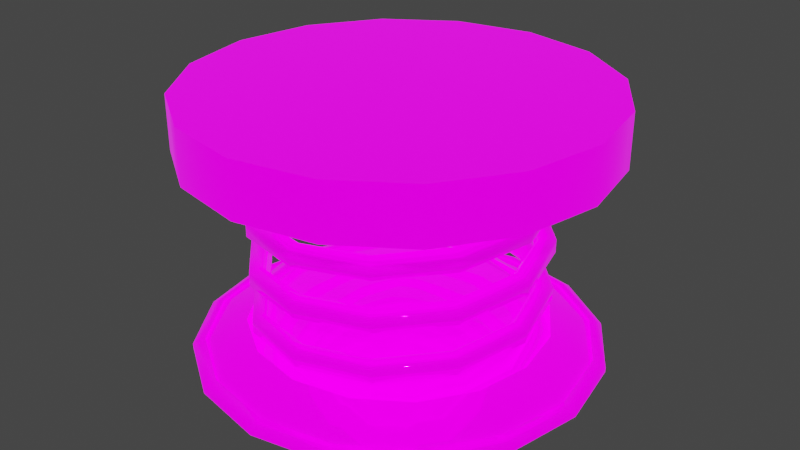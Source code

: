 # Source: Muelle.blend  (saved by Blender 2.90.8; exported with 4.5.12 LTS)
import bpy
from mathutils import Matrix  # noqa: F401  (used for matrix-valued properties, if any)

bpy.ops.wm.read_factory_settings(use_empty=True)
scene = bpy.context.scene
scene.name = 'Scene'

# ---- collections
col_muellerojo = bpy.data.collections.new('muelleRojo'); scene.collection.children.link(col_muellerojo)

# ---- images (referenced by path relative to the original .blend; pixels are not part of the script)
import os
ASSET_DIR = os.environ.get("B2B_ASSET_DIR", "")  # directory of the original .blend (textures are referenced by path, not embedded)
HERE = os.path.dirname(os.path.abspath(__file__))  # packed textures are extracted next to this script under _unpacked/

def load_image(name, relpath, width, height, colorspace="sRGB"):
    """Load a texture the original file referenced (path relative to the .blend, or extracted next to this script)."""
    p = next((c for c in (os.path.join(HERE, relpath), os.path.join(ASSET_DIR, relpath)) if relpath and os.path.exists(c)), "")
    if p:
        img = bpy.data.images.load(p, check_existing=True)
        img.name = name
    else:  # same state as the original file: an image datablock whose file is absent (Cycles renders it pink)
        img = bpy.data.images.new(name, width, height)
        img.source = "FILE"
        img.filepath = "//" + (relpath or name)
    img.colorspace_settings.name = colorspace
    return img
img_muellerojo_png = load_image('muelleRojo.png', 'Texturas/muelleRojo.png', 1024, 1024, 'sRGB')
img_muelle_metal_png = load_image('muelle-metal.png', 'Texturas/muelle-metal.png', 1024, 1024, 'sRGB')
img_muellerojo_emision_png = load_image('muelleRojo-emision.png', 'Texturas/muelleRojo-emision.png', 1024, 1024, 'sRGB')

# ---- materials (node trees are filled in below, after node groups)
mat_muellerojo = bpy.data.materials.new('muelleRojo')
mat_muellerojo.use_transparent_shadow = False

# ---- material node trees
mat_muellerojo.use_nodes = True; mat_muellerojo.node_tree.nodes.clear()
_N = mat_muellerojo.node_tree.nodes; _L = mat_muellerojo.node_tree.links
n0 = _N.new('ShaderNodeOutputMaterial'); n0.name = 'Material'; n0.location = (300, 300)
n1 = _N.new('ShaderNodeBsdfPrincipled'); n1.name = 'BSDF Principista'; n1.location = (10, 300)
n1.distribution = 'GGX'
n1.subsurface_method = 'BURLEY'
n1.inputs[2].default_value = 0.0
n1.inputs[3].default_value = 1.45
n1.inputs[13].default_value = 0.2
n1.inputs[28].default_value = 1.0
n2 = _N.new('ShaderNodeTexImage'); n2.name = 'Imagen'; n2.location = (-480, 260)
n2.image = img_muellerojo_png
n3 = _N.new('ShaderNodeTexImage'); n3.name = 'Imagen.001'; n3.location = (-537, -31)
n3.image = img_muelle_metal_png
n4 = _N.new('ShaderNodeTexImage'); n4.name = 'Imagen.002'; n4.location = (-504, -344)
n4.image = img_muellerojo_emision_png
_L.new(n1.outputs[0], n0.inputs[0])
_L.new(n2.outputs[0], n1.inputs[0])
_L.new(n3.outputs[0], n1.inputs[1])
_L.new(n4.outputs[0], n1.inputs[27])
n0.is_active_output = True

# ---- world
world_world = bpy.data.worlds.new('World'); scene.world = world_world
world_world.use_nodes = True; world_world.node_tree.nodes.clear()
_N = world_world.node_tree.nodes; _L = world_world.node_tree.links
n0 = _N.new('ShaderNodeOutputWorld'); n0.name = 'World Output'; n0.location = (300, 300)
n1 = _N.new('ShaderNodeBackground'); n1.name = 'Background'; n1.location = (10, 300)
n1.inputs[0].default_value = (0.05088, 0.05088, 0.05088, 1.0)
_L.new(n1.outputs[0], n0.inputs[0])
n0.is_active_output = True
world_world.color = (0.05088, 0.05088, 0.05088)
world_world.use_sun_shadow = False
world_world.sun_shadow_jitter_overblur = 0.0

# ---- meshes
me_c_rculo_001 = bpy.data.meshes.new('Círculo.001')
me_c_rculo_001.from_pydata([(8.181e-09, 0.2692, 0.3094), (-0.103, 0.2487, 0.3094), (-0.1903, 0.1903, 0.3094), (-0.2487, 0.103, 0.3094), (-0.2692, -1.279e-08, 0.3094), (-0.2487, -0.103, 0.3094), (-0.1903, -0.1903, 0.3094), (-0.103, -0.2487, 0.3094), (-3.804e-08, -0.2692, 0.3094), (0.103, -0.2487, 0.3094), (0.1903, -0.1903, 0.3094), (0.2487, -0.103, 0.3094), (0.2692, -4.949e-09, 0.3094), (0.2487, 0.103, 0.3094), (0.1903, 0.1903, 0.3094), (0.103, 0.2487, 0.3094), (-0.1165, 0.2812, 0.389), (-1.066e-10, 0.3044, 0.389), (-0.2152, 0.2152, 0.389), (-0.2812, 0.1165, 0.389), (-0.3044, -1.333e-08, 0.389), (-0.2812, -0.1165, 0.389), (-0.2152, -0.2152, 0.389), (-0.1165, -0.2812, 0.389), (-4.606e-08, -0.3044, 0.389), (0.1165, -0.2812, 0.389), (0.2152, -0.2152, 0.389), (0.2812, -0.1165, 0.389), (0.3044, 3.606e-09, 0.389), (0.2812, 0.1165, 0.389), (0.2152, 0.2152, 0.389), (0.1165, 0.2812, 0.389), (-0.1165, 0.2812, 0.3094), (-1.066e-10, 0.3044, 0.3094), (-0.2152, 0.2152, 0.3094), (-0.2812, 0.1165, 0.3094), (-0.3044, -1.333e-08, 0.3094), (-0.2812, -0.1165, 0.3094), (-0.2152, -0.2152, 0.3094), (-0.1165, -0.2812, 0.3094), (-4.606e-08, -0.3044, 0.3094), (0.1165, -0.2812, 0.3094), (0.2152, -0.2152, 0.3094), (0.2812, -0.1165, 0.3094), (0.3044, 3.606e-09, 0.3094), (0.2812, 0.1165, 0.3094), (0.2152, 0.2152, 0.3094), (0.1165, 0.2812, 0.3094), (-0.103, 0.2487, 0.3254), (8.181e-09, 0.2692, 0.3254), (-0.1903, 0.1903, 0.3254), (-0.2487, 0.103, 0.3254), (-0.2692, -1.279e-08, 0.3254), (-0.2487, -0.103, 0.3254), (-0.1903, -0.1903, 0.3254), (-0.103, -0.2487, 0.3254), (-3.804e-08, -0.2692, 0.3254), (0.103, -0.2487, 0.3254), (0.1903, -0.1903, 0.3254), (0.2487, -0.103, 0.3254), (0.2692, -4.949e-09, 0.3254), (0.2487, 0.103, 0.3254), (0.1903, 0.1903, 0.3254), (0.103, 0.2487, 0.3254), (0.0, 0.3, 0.0), (-0.1148, 0.2772, 0.0), (-0.2121, 0.2121, 0.0), (-0.2772, 0.1148, 0.0), (-0.3, -1.311e-08, 0.0), (-0.2772, -0.1148, 0.0), (-0.2121, -0.2121, 0.0), (-0.1148, -0.2772, 0.0), (-4.53e-08, -0.3, 0.0), (0.1148, -0.2772, 0.0), (0.2121, -0.2121, 0.0), (0.2772, -0.1148, 0.0), (0.3, 3.577e-09, 0.0), (0.2772, 0.1148, 0.0), (0.2121, 0.2121, 0.0), (0.1148, 0.2772, 0.0), (-0.07118, -0.1719, 0.02128), (-0.08427, -0.2034, 0.009109), (-0.1315, -0.1315, 0.02128), (-0.1557, -0.1557, 0.009109), (-0.1719, -0.07118, 0.02128), (-0.2034, -0.08427, 0.009109), (-0.186, -8.208e-09, 0.02128), (-0.2202, -9.65e-09, 0.009109), (-0.1719, 0.07118, 0.02128), (-0.2034, 0.08427, 0.009109), (-1.572e-08, 1.164e-10, 0.09088), (-0.1315, 0.1315, 0.02128), (-0.1557, 0.1557, 0.009109), (-0.07118, 0.1719, 0.02128), (-0.08427, 0.2034, 0.009109), (-9.732e-09, 0.2202, 0.009109), (-1.223e-08, 0.186, 0.02128), (-1.411e-08, 0.186, 0.05537), (-1.16e-08, 0.2202, 0.04319), (-0.08427, 0.2034, 0.04319), (-0.07118, 0.1719, 0.05537), (-0.1557, 0.1557, 0.04319), (-0.1315, 0.1315, 0.05537), (-0.2034, 0.08427, 0.04319), (-0.1719, 0.07118, 0.05537), (-0.2202, -1.027e-08, 0.04319), (-0.186, -8.832e-09, 0.05537), (-0.2034, -0.08427, 0.04319), (-0.1719, -0.07118, 0.05537), (-0.1557, -0.1557, 0.04319), (-0.1315, -0.1315, 0.05537), (-0.08427, -0.2034, 0.04319), (-0.07118, -0.1719, 0.05537), (-4.485e-08, -0.2202, 0.04319), (-4.219e-08, -0.186, 0.05537), (0.08427, -0.2034, 0.04319), (0.07118, -0.1719, 0.05537), (0.1557, -0.1557, 0.04319), (0.1315, -0.1315, 0.05537), (0.2034, -0.08427, 0.04319), (0.1719, -0.07118, 0.05537), (0.2202, 1.977e-09, 0.04319), (0.186, 1.517e-09, 0.05537), (0.2034, 0.08427, 0.04319), (0.1719, 0.07118, 0.05537), (0.1557, 0.1557, 0.04319), (0.1315, 0.1315, 0.05537), (0.08427, 0.2034, 0.04319), (0.07118, 0.1719, 0.05537), (-4.298e-08, -0.2202, 0.009109), (-4.032e-08, -0.186, 0.02128), (0.08427, -0.2034, 0.009109), (0.07118, -0.1719, 0.02128), (0.1557, -0.1557, 0.009109), (0.1315, -0.1315, 0.02128), (0.2034, -0.08427, 0.009109), (0.1719, -0.07118, 0.02128), (0.2202, 2.601e-09, 0.009109), (0.186, 2.141e-09, 0.02128), (0.2034, 0.08427, 0.009109), (0.1719, 0.07118, 0.02128), (0.1557, 0.1557, 0.009109), (0.1315, 0.1315, 0.02128), (0.08427, 0.2034, 0.009109), (0.07118, 0.1719, 0.02128), (-4.476e-08, -0.1865, -0.003331), (-4.262e-08, -0.198, 0.01245), (-4.048e-08, -0.2165, 0.006424), (-4.163e-08, -0.2165, -0.01309), (-4.377e-08, -0.198, -0.01911), (0.09325, -0.1615, 0.002919), (0.09899, -0.1715, 0.0187), (0.1083, -0.1875, 0.01267), (0.1083, -0.1875, -0.006836), (0.09899, -0.1715, -0.01286), (0.1615, -0.09325, 0.009169), (0.1715, -0.09899, 0.02495), (0.1875, -0.1083, 0.01892), (0.1875, -0.1083, -0.0005861), (0.1715, -0.09899, -0.006615), (0.1865, -3.661e-08, 0.01542), (0.198, -3.397e-08, 0.0312), (0.2165, -3.102e-08, 0.02517), (0.2165, -3.217e-08, 0.005664), (0.198, -3.512e-08, -0.000365), (0.1615, 0.09325, 0.02167), (0.1715, 0.09899, 0.03745), (0.1875, 0.1083, 0.03142), (0.1875, 0.1083, 0.01191), (0.1715, 0.09899, 0.005885), (0.09325, 0.1615, 0.02792), (0.09899, 0.1715, 0.0437), (0.1083, 0.1875, 0.03767), (0.1083, 0.1875, 0.01816), (0.09899, 0.1715, 0.01214), (2.845e-08, 0.1865, 0.03417), (2.531e-08, 0.198, 0.04995), (2.155e-08, 0.2165, 0.04392), (2.27e-08, 0.2165, 0.02441), (2.647e-08, 0.198, 0.01839), (-0.09325, 0.1615, 0.04042), (-0.09899, 0.1715, 0.0562), (-0.1083, 0.1875, 0.05017), (-0.1083, 0.1875, 0.03066), (-0.09899, 0.1715, 0.02464), (-0.1615, 0.09325, 0.04667), (-0.1715, 0.09899, 0.06245), (-0.1875, 0.1083, 0.05642), (-0.1875, 0.1083, 0.03691), (-0.1715, 0.09899, 0.03089), (-0.1865, 4.254e-08, 0.05292), (-0.198, 4.026e-08, 0.0687), (-0.2165, 3.79e-08, 0.06267), (-0.2165, 3.905e-08, 0.04316), (-0.198, 4.141e-08, 0.03714), (-0.1615, -0.09325, 0.05917), (-0.1715, -0.09899, 0.07495), (-0.1875, -0.1083, 0.06892), (-0.1875, -0.1083, 0.04941), (-0.1715, -0.09899, 0.04339), (-0.09325, -0.1615, 0.06542), (-0.09899, -0.1715, 0.0812), (-0.1083, -0.1875, 0.07517), (-0.1083, -0.1875, 0.05566), (-0.09899, -0.1715, 0.04964), (-1.215e-08, -0.1865, 0.07167), (-8.006e-09, -0.198, 0.08745), (-2.624e-09, -0.2165, 0.08142), (-3.775e-09, -0.2165, 0.06191), (-9.158e-09, -0.198, 0.05589), (0.09325, -0.1615, 0.07792), (0.09899, -0.1715, 0.0937), (0.1083, -0.1875, 0.08767), (0.1083, -0.1875, 0.06816), (0.09899, -0.1715, 0.06214), (0.1615, -0.09325, 0.08417), (0.1715, -0.09899, 0.09995), (0.1875, -0.1083, 0.09392), (0.1875, -0.1083, 0.07441), (0.1715, -0.09899, 0.06839), (0.1865, 1.824e-08, 0.09042), (0.198, 2.425e-08, 0.1062), (0.2165, 3.265e-08, 0.1002), (0.2165, 3.15e-08, 0.08066), (0.198, 2.31e-08, 0.07464), (0.1615, 0.09325, 0.09667), (0.1715, 0.09899, 0.1125), (0.1875, 0.1083, 0.1064), (0.1875, 0.1083, 0.08691), (0.1715, 0.09899, 0.08089), (0.09325, 0.1615, 0.1029), (0.09899, 0.1715, 0.1187), (0.1083, 0.1875, 0.1127), (0.1083, 0.1875, 0.09316), (0.09899, 0.1715, 0.08714), (4.031e-08, 0.1865, 0.1092), (3.79e-08, 0.198, 0.125), (3.532e-08, 0.2165, 0.1189), (3.647e-08, 0.2165, 0.09941), (3.905e-08, 0.198, 0.09339), (-0.09325, 0.1615, 0.1154), (-0.09899, 0.1715, 0.1312), (-0.1083, 0.1875, 0.1252), (-0.1083, 0.1875, 0.1057), (-0.09899, 0.1715, 0.09964), (-0.1615, 0.09325, 0.1217), (-0.1715, 0.09899, 0.1375), (-0.1875, 0.1083, 0.1314), (-0.1875, 0.1083, 0.1119), (-0.1715, 0.09899, 0.1059), (-0.1865, -7.901e-08, 0.1279), (-0.198, -8.876e-08, 0.1437), (-0.2165, -1.032e-07, 0.1377), (-0.2165, -1.021e-07, 0.1182), (-0.198, -8.761e-08, 0.1121), (-0.1615, -0.09325, 0.1342), (-0.1715, -0.09899, 0.15), (-0.1875, -0.1083, 0.1439), (-0.1875, -0.1083, 0.1244), (-0.1715, -0.09899, 0.1184), (-0.09325, -0.1615, 0.1404), (-0.09899, -0.1715, 0.1562), (-0.1083, -0.1875, 0.1502), (-0.1083, -0.1875, 0.1307), (-0.09899, -0.1715, 0.1246), (2.046e-08, -0.1865, 0.1467), (2.661e-08, -0.198, 0.1625), (3.524e-08, -0.2165, 0.1564), (3.408e-08, -0.2165, 0.1369), (2.546e-08, -0.198, 0.1309), (0.09325, -0.1615, 0.1529), (0.09899, -0.1715, 0.1687), (0.1083, -0.1875, 0.1627), (0.1083, -0.1875, 0.1432), (0.09899, -0.1715, 0.1371), (0.1615, -0.09325, 0.1592), (0.1715, -0.09899, 0.175), (0.1875, -0.1083, 0.1689), (0.1875, -0.1083, 0.1494), (0.1715, -0.09899, 0.1434), (0.1865, -3.809e-08, 0.1654), (0.198, -3.554e-08, 0.1812), (0.2165, -3.274e-08, 0.1752), (0.2165, -3.389e-08, 0.1557), (0.198, -3.669e-08, 0.1496), (0.1615, 0.09326, 0.1717), (0.1715, 0.09899, 0.1875), (0.1875, 0.1083, 0.1814), (0.1875, 0.1083, 0.1619), (0.1715, 0.09899, 0.1559), (0.09325, 0.1615, 0.1779), (0.09899, 0.1715, 0.1937), (0.1083, 0.1875, 0.1877), (0.1083, 0.1875, 0.1682), (0.09899, 0.1715, 0.1621), (-8.123e-08, 0.1865, 0.1842), (-9.112e-08, 0.198, 0.2), (-1.058e-07, 0.2165, 0.1939), (-1.046e-07, 0.2165, 0.1744), (-8.997e-08, 0.198, 0.1684), (-0.09325, 0.1615, 0.1904), (-0.09899, 0.1715, 0.2062), (-0.1083, 0.1875, 0.2002), (-0.1083, 0.1875, 0.1807), (-0.09899, 0.1715, 0.1746), (-0.1615, 0.09325, 0.1967), (-0.1715, 0.09899, 0.2125), (-0.1875, 0.1083, 0.2064), (-0.1875, 0.1083, 0.1869), (-0.1715, 0.09899, 0.1809), (-0.1865, -2.006e-07, 0.2029), (-0.198, -2.178e-07, 0.2187), (-0.2165, -2.443e-07, 0.2127), (-0.2165, -2.432e-07, 0.1932), (-0.198, -2.166e-07, 0.1871), (-0.1615, -0.09325, 0.2092), (-0.1715, -0.09899, 0.225), (-0.1875, -0.1083, 0.2189), (-0.1875, -0.1083, 0.1994), (-0.1715, -0.09899, 0.1934), (-0.09325, -0.1615, 0.2154), (-0.09899, -0.1715, 0.2312), (-0.1083, -0.1875, 0.2252), (-0.1083, -0.1875, 0.2057), (-0.09899, -0.1715, 0.1996), (-3.586e-08, -0.1865, 0.2217), (-3.318e-08, -0.198, 0.2375), (-3.015e-08, -0.2165, 0.2314), (-3.131e-08, -0.2165, 0.2119), (-3.433e-08, -0.198, 0.2059), (0.09326, -0.1615, 0.2279), (0.09899, -0.1715, 0.2437), (0.1083, -0.1875, 0.2377), (0.1083, -0.1875, 0.2182), (0.09899, -0.1715, 0.2121), (0.1615, -0.09325, 0.2342), (0.1715, -0.09899, 0.25), (0.1875, -0.1083, 0.2439), (0.1875, -0.1083, 0.2244), (0.1715, -0.09899, 0.2184), (0.1865, 8.346e-08, 0.2404), (0.198, 9.348e-08, 0.2562), (0.2165, 1.084e-07, 0.2502), (0.2165, 1.072e-07, 0.2307), (0.198, 9.233e-08, 0.2246), (0.1615, 0.09325, 0.2467), (0.1715, 0.09899, 0.2625), (0.1875, 0.1083, 0.2564), (0.1875, 0.1083, 0.2369), (0.1715, 0.09899, 0.2309), (0.09325, 0.1615, 0.2529), (0.09899, 0.1715, 0.2687), (0.1083, 0.1875, 0.2627), (0.1083, 0.1875, 0.2432), (0.09899, 0.1715, 0.2371), (-2.028e-07, 0.1865, 0.2592), (-2.201e-07, 0.198, 0.275), (-2.469e-07, 0.2165, 0.2689), (-2.458e-07, 0.2165, 0.2494), (-2.19e-07, 0.198, 0.2434), (-0.09325, 0.1615, 0.2654), (-0.09899, 0.1715, 0.2812), (-0.1083, 0.1875, 0.2752), (-0.1083, 0.1875, 0.2557), (-0.09899, 0.1715, 0.2496), (-0.1615, 0.09325, 0.2717), (-0.1715, 0.09899, 0.2875), (-0.1875, 0.1083, 0.2814), (-0.1875, 0.1083, 0.2619), (-0.1715, 0.09899, 0.2559), (-0.1865, 3.364e-08, 0.2779), (-0.198, 3.082e-08, 0.2937), (-0.2165, 2.757e-08, 0.2877), (-0.2165, 2.872e-08, 0.2682), (-0.198, 3.197e-08, 0.2621), (-0.1615, -0.09326, 0.2842), (-0.1715, -0.09899, 0.3), (-0.1875, -0.1083, 0.2939), (-0.1875, -0.1083, 0.2744), (-0.1715, -0.09899, 0.2684), (-0.09325, -0.1615, 0.2904), (-0.09899, -0.1715, 0.3062), (-0.1083, -0.1875, 0.3002), (-0.1083, -0.1875, 0.2807), (-0.09899, -0.1715, 0.2746), (8.568e-08, -0.1865, 0.2967), (9.584e-08, -0.198, 0.3125), (1.11e-07, -0.2165, 0.3064), (1.098e-07, -0.2165, 0.2869), (9.469e-08, -0.198, 0.2809), (0.09326, -0.1615, 0.3029), (0.09899, -0.1715, 0.3187), (0.1083, -0.1875, 0.3127), (0.1083, -0.1875, 0.2932), (0.09899, -0.1715, 0.2871), (0.1615, -0.09325, 0.3092), (0.1715, -0.09899, 0.325), (0.1875, -0.1083, 0.3189), (0.1875, -0.1083, 0.2994), (0.1715, -0.09899, 0.2934), (0.1865, 2.05e-07, 0.3154), (0.198, 2.225e-07, 0.3312), (0.2165, 2.495e-07, 0.3252), (0.2165, 2.483e-07, 0.3057), (0.198, 2.213e-07, 0.2996), (0.1615, 0.09325, 0.3217), (0.1715, 0.09899, 0.3375), (0.1875, 0.1083, 0.3314), (0.1875, 0.1083, 0.3119), (0.1715, 0.09899, 0.3059), (0.09325, 0.1615, 0.3279), (0.09899, 0.1715, 0.3437), (0.1083, 0.1875, 0.3377), (0.1083, 0.1875, 0.3182), (0.09899, 0.1715, 0.3121), (3.142e-08, 0.1865, 0.3342), (2.846e-08, 0.198, 0.35), (2.499e-08, 0.2165, 0.3439), (2.614e-08, 0.2165, 0.3244), (2.961e-08, 0.198, 0.3184), (-0.09326, 0.1615, 0.3404), (-0.09899, 0.1715, 0.3562), (-0.1083, 0.1875, 0.3502), (-0.1083, 0.1875, 0.3307), (-0.09899, 0.1715, 0.3246), (-0.1615, 0.09325, 0.3467), (-0.1715, 0.09899, 0.3625), (-0.1875, 0.1083, 0.3564), (-0.1875, 0.1083, 0.3369), (-0.1715, 0.09899, 0.3309), (-0.1865, -8.791e-08, 0.3529), (-0.198, -9.82e-08, 0.3687), (-0.2165, -1.135e-07, 0.3627), (-0.2165, -1.124e-07, 0.3432), (-0.198, -9.705e-08, 0.3371), (-0.1615, -0.09326, 0.3592), (-0.1715, -0.09899, 0.375), (-0.1875, -0.1083, 0.3689), (-0.1875, -0.1083, 0.3494), (-0.1715, -0.09899, 0.3434), (-0.09325, -0.1615, 0.3654), (-0.09899, -0.1715, 0.3812), (-0.1083, -0.1875, 0.3752), (-0.1083, -0.1875, 0.3557), (-0.09899, -0.1715, 0.3496), (2.072e-07, -0.1865, 0.3717), (2.249e-07, -0.198, 0.3875), (2.521e-07, -0.2165, 0.3814), (2.509e-07, -0.2165, 0.3619), (2.237e-07, -0.198, 0.3559), (0.1079, 0.2605, 0.009758), (-2.621e-09, 0.282, 0.009758), (-0.1079, 0.2605, 0.009758), (-0.1994, 0.1994, 0.009758), (-0.2605, 0.1079, 0.009758), (-0.282, -1.247e-08, 0.009758), (-0.2605, -0.1079, 0.009758), (-0.1994, -0.1994, 0.009758), (-0.1079, -0.2605, 0.009758), (-4.52e-08, -0.282, 0.009758), (0.1079, -0.2605, 0.009758), (0.1994, -0.1994, 0.009758), (0.2605, -0.1079, 0.009758), (0.282, 3.216e-09, 0.009758), (0.2605, 0.1079, 0.009758), (0.1994, 0.1994, 0.009758), (-0.1148, 0.2772, 0.00648), (-1.689e-10, 0.3, 0.00648), (-0.2121, 0.2121, 0.00648), (-0.2772, 0.1148, 0.00648), (-0.3, -1.302e-08, 0.00648), (-0.2772, -0.1148, 0.00648), (-0.2121, -0.2121, 0.00648), (-0.1148, -0.2772, 0.00648), (-4.547e-08, -0.3, 0.00648), (0.1148, -0.2772, 0.00648), (0.2121, -0.2121, 0.00648), (0.2772, -0.1148, 0.00648), (0.3, 3.674e-09, 0.00648), (0.2772, 0.1148, 0.00648), (0.2121, 0.2121, 0.00648), (0.1148, 0.2772, 0.00648), (0.1079, 0.2605, 0.01624), (-2.79e-09, 0.282, 0.01624), (-0.1079, 0.2605, 0.01624), (-0.1994, 0.1994, 0.01624), (-0.2605, 0.1079, 0.01624), (-0.282, -1.238e-08, 0.01624), (-0.2605, -0.1079, 0.01624), (-0.1994, -0.1994, 0.01624), (-0.1079, -0.2605, 0.01624), (-4.537e-08, -0.282, 0.01624), (0.1079, -0.2605, 0.01624), (0.1994, -0.1994, 0.01624), (0.2605, -0.1079, 0.01624), (0.282, 3.312e-09, 0.01624), (0.2605, 0.1079, 0.01624), (0.1994, 0.1994, 0.01624)], [], [(10, 9, 57, 58), (17, 16, 18, 19, 20, 21, 22, 23, 24, 25, 26, 27, 28, 29, 30, 31), (44, 45, 29, 28), (37, 38, 22, 21), (45, 46, 30, 29), (38, 39, 23, 22), (46, 47, 31, 30), (39, 40, 24, 23), (33, 32, 16, 17), (47, 33, 17, 31), (40, 41, 25, 24), (32, 34, 18, 16), (41, 42, 26, 25), (34, 35, 19, 18), (42, 43, 27, 26), (35, 36, 20, 19), (43, 44, 28, 27), (36, 37, 21, 20), (0, 1, 32, 33), (1, 2, 34, 32), (2, 3, 35, 34), (3, 4, 36, 35), (4, 5, 37, 36), (5, 6, 38, 37), (6, 7, 39, 38), (7, 8, 40, 39), (8, 9, 41, 40), (9, 10, 42, 41), (10, 11, 43, 42), (11, 12, 44, 43), (12, 13, 45, 44), (13, 14, 46, 45), (14, 15, 47, 46), (15, 0, 33, 47), (49, 63, 62, 61, 60, 59, 58, 57, 56, 55, 54, 53, 52, 51, 50, 48), (3, 2, 50, 51), (11, 10, 58, 59), (4, 3, 51, 52), (12, 11, 59, 60), (5, 4, 52, 53), (13, 12, 60, 61), (6, 5, 53, 54), (14, 13, 61, 62), (7, 6, 54, 55), (15, 14, 62, 63), (8, 7, 55, 56), (1, 0, 49, 48), (0, 15, 63, 49), (9, 8, 56, 57), (2, 1, 48, 50), (451, 452, 99, 98), (90, 104, 106), (90, 120, 122), (90, 106, 108), (90, 122, 124), (90, 108, 110), (90, 124, 126), (90, 110, 112), (90, 126, 128), (90, 112, 114), (95, 94, 93, 96), (90, 114, 116), (90, 116, 118), (90, 102, 104), (90, 118, 120), (450, 451, 98, 127), (452, 453, 101, 99), (453, 454, 103, 101), (454, 455, 105, 103), (455, 456, 107, 105), (456, 457, 109, 107), (457, 458, 111, 109), (458, 459, 113, 111), (459, 460, 115, 113), (460, 461, 117, 115), (461, 462, 119, 117), (462, 463, 121, 119), (463, 464, 123, 121), (464, 465, 125, 123), (465, 450, 127, 125), (90, 97, 100), (90, 100, 102), (103, 105, 87, 89), (122, 120, 136, 138), (104, 102, 91, 88), (111, 113, 129, 81), (112, 110, 82, 80), (119, 121, 137, 135), (101, 103, 89, 92), (97, 128, 144, 96), (120, 118, 134, 136), (102, 100, 93, 91), (127, 98, 95, 143), (109, 111, 81, 83), (128, 126, 142, 144), (110, 108, 84, 82), (117, 119, 135, 133), (99, 101, 92, 94), (90, 128, 97), (94, 92, 91, 93), (92, 89, 88, 91), (89, 87, 86, 88), (87, 85, 84, 86), (85, 83, 82, 84), (83, 81, 80, 82), (81, 129, 130, 80), (129, 131, 132, 130), (131, 133, 134, 132), (133, 135, 136, 134), (135, 137, 138, 136), (137, 139, 140, 138), (139, 141, 142, 140), (141, 143, 144, 142), (143, 95, 96, 144), (121, 123, 139, 137), (114, 112, 80, 130), (113, 115, 131, 129), (106, 104, 88, 86), (124, 122, 138, 140), (105, 107, 85, 87), (123, 125, 141, 139), (116, 114, 130, 132), (98, 99, 94, 95), (115, 117, 133, 131), (108, 106, 86, 84), (126, 124, 140, 142), (107, 109, 83, 85), (125, 127, 143, 141), (100, 97, 96, 93), (118, 116, 132, 134), (146, 145, 150, 151), (151, 150, 155, 156), (156, 155, 160, 161), (161, 160, 165, 166), (166, 165, 170, 171), (171, 170, 175, 176), (176, 175, 180, 181), (181, 180, 185, 186), (186, 185, 190, 191), (191, 190, 195, 196), (196, 195, 200, 201), (201, 200, 205, 206), (206, 205, 210, 211), (211, 210, 215, 216), (216, 215, 220, 221), (221, 220, 225, 226), (226, 225, 230, 231), (231, 230, 235, 236), (236, 235, 240, 241), (241, 240, 245, 246), (246, 245, 250, 251), (251, 250, 255, 256), (256, 255, 260, 261), (261, 260, 265, 266), (266, 265, 270, 271), (271, 270, 275, 276), (276, 275, 280, 281), (281, 280, 285, 286), (286, 285, 290, 291), (291, 290, 295, 296), (296, 295, 300, 301), (301, 300, 305, 306), (306, 305, 310, 311), (311, 310, 315, 316), (316, 315, 320, 321), (321, 320, 325, 326), (326, 325, 330, 331), (331, 330, 335, 336), (336, 335, 340, 341), (341, 340, 345, 346), (346, 345, 350, 351), (351, 350, 355, 356), (356, 355, 360, 361), (361, 360, 365, 366), (366, 365, 370, 371), (371, 370, 375, 376), (376, 375, 380, 381), (381, 380, 385, 386), (386, 385, 390, 391), (391, 390, 395, 396), (396, 395, 400, 401), (401, 400, 405, 406), (406, 405, 410, 411), (411, 410, 415, 416), (416, 415, 420, 421), (421, 420, 425, 426), (426, 425, 430, 431), (431, 430, 435, 436), (436, 435, 440, 441), (441, 440, 445, 446), (147, 146, 151, 152), (152, 151, 156, 157), (157, 156, 161, 162), (162, 161, 166, 167), (167, 166, 171, 172), (172, 171, 176, 177), (177, 176, 181, 182), (182, 181, 186, 187), (187, 186, 191, 192), (192, 191, 196, 197), (197, 196, 201, 202), (202, 201, 206, 207), (207, 206, 211, 212), (212, 211, 216, 217), (217, 216, 221, 222), (222, 221, 226, 227), (227, 226, 231, 232), (232, 231, 236, 237), (237, 236, 241, 242), (242, 241, 246, 247), (247, 246, 251, 252), (252, 251, 256, 257), (257, 256, 261, 262), (262, 261, 266, 267), (267, 266, 271, 272), (272, 271, 276, 277), (277, 276, 281, 282), (282, 281, 286, 287), (287, 286, 291, 292), (292, 291, 296, 297), (297, 296, 301, 302), (302, 301, 306, 307), (307, 306, 311, 312), (312, 311, 316, 317), (317, 316, 321, 322), (322, 321, 326, 327), (327, 326, 331, 332), (332, 331, 336, 337), (337, 336, 341, 342), (342, 341, 346, 347), (347, 346, 351, 352), (352, 351, 356, 357), (357, 356, 361, 362), (362, 361, 366, 367), (367, 366, 371, 372), (372, 371, 376, 377), (377, 376, 381, 382), (382, 381, 386, 387), (387, 386, 391, 392), (392, 391, 396, 397), (397, 396, 401, 402), (402, 401, 406, 407), (407, 406, 411, 412), (412, 411, 416, 417), (417, 416, 421, 422), (422, 421, 426, 427), (427, 426, 431, 432), (432, 431, 436, 437), (437, 436, 441, 442), (442, 441, 446, 447), (148, 147, 152, 153), (153, 152, 157, 158), (158, 157, 162, 163), (163, 162, 167, 168), (168, 167, 172, 173), (173, 172, 177, 178), (178, 177, 182, 183), (183, 182, 187, 188), (188, 187, 192, 193), (193, 192, 197, 198), (198, 197, 202, 203), (203, 202, 207, 208), (208, 207, 212, 213), (213, 212, 217, 218), (218, 217, 222, 223), (223, 222, 227, 228), (228, 227, 232, 233), (233, 232, 237, 238), (238, 237, 242, 243), (243, 242, 247, 248), (248, 247, 252, 253), (253, 252, 257, 258), (258, 257, 262, 263), (263, 262, 267, 268), (268, 267, 272, 273), (273, 272, 277, 278), (278, 277, 282, 283), (283, 282, 287, 288), (288, 287, 292, 293), (293, 292, 297, 298), (298, 297, 302, 303), (303, 302, 307, 308), (308, 307, 312, 313), (313, 312, 317, 318), (318, 317, 322, 323), (323, 322, 327, 328), (328, 327, 332, 333), (333, 332, 337, 338), (338, 337, 342, 343), (343, 342, 347, 348), (348, 347, 352, 353), (353, 352, 357, 358), (358, 357, 362, 363), (363, 362, 367, 368), (368, 367, 372, 373), (373, 372, 377, 378), (378, 377, 382, 383), (383, 382, 387, 388), (388, 387, 392, 393), (393, 392, 397, 398), (398, 397, 402, 403), (403, 402, 407, 408), (408, 407, 412, 413), (413, 412, 417, 418), (418, 417, 422, 423), (423, 422, 427, 428), (428, 427, 432, 433), (433, 432, 437, 438), (438, 437, 442, 443), (443, 442, 447, 448), (149, 148, 153, 154), (154, 153, 158, 159), (159, 158, 163, 164), (164, 163, 168, 169), (169, 168, 173, 174), (174, 173, 178, 179), (179, 178, 183, 184), (184, 183, 188, 189), (189, 188, 193, 194), (194, 193, 198, 199), (199, 198, 203, 204), (204, 203, 208, 209), (209, 208, 213, 214), (214, 213, 218, 219), (219, 218, 223, 224), (224, 223, 228, 229), (229, 228, 233, 234), (234, 233, 238, 239), (239, 238, 243, 244), (244, 243, 248, 249), (249, 248, 253, 254), (254, 253, 258, 259), (259, 258, 263, 264), (264, 263, 268, 269), (269, 268, 273, 274), (274, 273, 278, 279), (279, 278, 283, 284), (284, 283, 288, 289), (289, 288, 293, 294), (294, 293, 298, 299), (299, 298, 303, 304), (304, 303, 308, 309), (309, 308, 313, 314), (314, 313, 318, 319), (319, 318, 323, 324), (324, 323, 328, 329), (329, 328, 333, 334), (334, 333, 338, 339), (339, 338, 343, 344), (344, 343, 348, 349), (349, 348, 353, 354), (354, 353, 358, 359), (359, 358, 363, 364), (364, 363, 368, 369), (369, 368, 373, 374), (374, 373, 378, 379), (379, 378, 383, 384), (384, 383, 388, 389), (389, 388, 393, 394), (394, 393, 398, 399), (399, 398, 403, 404), (404, 403, 408, 409), (409, 408, 413, 414), (414, 413, 418, 419), (419, 418, 423, 424), (424, 423, 428, 429), (429, 428, 433, 434), (434, 433, 438, 439), (439, 438, 443, 444), (444, 443, 448, 449), (145, 149, 154, 150), (150, 154, 159, 155), (155, 159, 164, 160), (160, 164, 169, 165), (165, 169, 174, 170), (170, 174, 179, 175), (175, 179, 184, 180), (180, 184, 189, 185), (185, 189, 194, 190), (190, 194, 199, 195), (195, 199, 204, 200), (200, 204, 209, 205), (205, 209, 214, 210), (210, 214, 219, 215), (215, 219, 224, 220), (220, 224, 229, 225), (225, 229, 234, 230), (230, 234, 239, 235), (235, 239, 244, 240), (240, 244, 249, 245), (245, 249, 254, 250), (250, 254, 259, 255), (255, 259, 264, 260), (260, 264, 269, 265), (265, 269, 274, 270), (270, 274, 279, 275), (275, 279, 284, 280), (280, 284, 289, 285), (285, 289, 294, 290), (290, 294, 299, 295), (295, 299, 304, 300), (300, 304, 309, 305), (305, 309, 314, 310), (310, 314, 319, 315), (315, 319, 324, 320), (320, 324, 329, 325), (325, 329, 334, 330), (330, 334, 339, 335), (335, 339, 344, 340), (340, 344, 349, 345), (345, 349, 354, 350), (350, 354, 359, 355), (355, 359, 364, 360), (360, 364, 369, 365), (365, 369, 374, 370), (370, 374, 379, 375), (375, 379, 384, 380), (380, 384, 389, 385), (385, 389, 394, 390), (390, 394, 399, 395), (395, 399, 404, 400), (400, 404, 409, 405), (405, 409, 414, 410), (410, 414, 419, 415), (415, 419, 424, 420), (420, 424, 429, 425), (425, 429, 434, 430), (430, 434, 439, 435), (435, 439, 444, 440), (440, 444, 449, 445), (456, 455, 487, 488), (64, 65, 466, 467), (77, 78, 480, 479), (457, 456, 488, 489), (76, 77, 479, 478), (458, 457, 489, 490), (75, 76, 478, 477), (459, 458, 490, 491), (74, 75, 477, 476), (460, 459, 491, 492), (73, 74, 476, 475), (461, 460, 492, 493), (72, 73, 475, 474), (462, 461, 493, 494), (71, 72, 474, 473), (463, 462, 494, 495), (480, 481, 482, 497), (479, 480, 497, 496), (478, 479, 496, 495), (477, 478, 495, 494), (476, 477, 494, 493), (475, 476, 493, 492), (474, 475, 492, 491), (473, 474, 491, 490), (472, 473, 490, 489), (471, 472, 489, 488), (470, 471, 488, 487), (469, 470, 487, 486), (468, 469, 486, 485), (466, 468, 485, 484), (481, 467, 483, 482), (467, 466, 484, 483), (78, 79, 481, 480), (65, 66, 468, 466), (455, 454, 486, 487), (79, 64, 467, 481), (66, 67, 469, 468), (454, 453, 485, 486), (67, 68, 470, 469), (453, 452, 484, 485), (450, 465, 497, 482), (68, 69, 471, 470), (451, 450, 482, 483), (465, 464, 496, 497), (69, 70, 472, 471), (452, 451, 483, 484), (464, 463, 495, 496), (70, 71, 473, 472)])
me_c_rculo_001.polygons.foreach_set('use_smooth', [True] * 478)
_k = set([(0, 1), (0, 15), (1, 2), (2, 3), (3, 4), (4, 5), (5, 6), (6, 7), (7, 8), (8, 9), (9, 10), (10, 11), (11, 12), (12, 13), (13, 14), (14, 15), (16, 17), (16, 18), (17, 31), (18, 19), (19, 20), (20, 21), (21, 22), (22, 23), (23, 24), (24, 25), (25, 26), (26, 27), (27, 28), (28, 29), (29, 30), (30, 31), (32, 33), (32, 34), (33, 47), (34, 35), (35, 36), (36, 37), (37, 38), (38, 39), (39, 40), (40, 41), (41, 42), (42, 43), (43, 44), (44, 45), (45, 46), (46, 47), (48, 49), (48, 50), (49, 63), (50, 51), (51, 52), (52, 53), (53, 54), (54, 55), (55, 56), (56, 57), (57, 58), (58, 59), (59, 60), (60, 61), (61, 62), (62, 63), (80, 82), (80, 130), (81, 83), (81, 129), (82, 84), (83, 85), (84, 86), (85, 87), (86, 88), (87, 89), (88, 91), (89, 92), (91, 93), (92, 94), (93, 96), (94, 95), (95, 143), (96, 144), (97, 100), (97, 128), (98, 99), (98, 127), (99, 101), (100, 102), (101, 103), (102, 104), (103, 105), (104, 106), (105, 107), (106, 108), (107, 109), (108, 110), (109, 111), (110, 112), (111, 113), (112, 114), (113, 115), (114, 116), (115, 117), (116, 118), (117, 119), (118, 120), (119, 121), (120, 122), (121, 123), (122, 124), (123, 125), (124, 126), (125, 127), (126, 128), (129, 131), (130, 132), (131, 133), (132, 134), (133, 135), (134, 136), (135, 137), (136, 138), (137, 139), (138, 140), (139, 141), (140, 142), (141, 143), (142, 144), (450, 451), (450, 465), (451, 452), (452, 453), (453, 454), (454, 455), (455, 456), (456, 457), (457, 458), (458, 459), (459, 460), (460, 461), (461, 462), (462, 463), (463, 464), (464, 465)])
me_c_rculo_001.attributes.new('sharp_edge', 'BOOLEAN', 'EDGE').data.foreach_set('value', [ (min(e.vertices), max(e.vertices)) in _k for e in me_c_rculo_001.edges])
_uv = me_c_rculo_001.uv_layers.new(name='MapaUV')
_uv.uv.foreach_set('vector', [0.4035, 0.5965, 0.3331, 0.5494, 0.3331, 0.5494, 0.4035, 0.5965, 0.25, 0.9955, 0.1561, 0.9768, 0.07642, 0.9236, 0.0232, 0.8439, 0.004517, 0.75, 0.0232, 0.6561, 0.07642, 0.5764, 0.1561, 0.5232, 0.25, 0.5045, 0.3439, 0.5232, 0.4236, 0.5764, 0.4768, 0.6561, 0.4955, 0.75, 0.4768, 0.8439, 0.4236, 0.9236, 0.3439, 0.9768, 0.4955, 0.75, 0.4768, 0.8439, 0.4768, 0.8439, 0.4955, 0.75, 0.0232, 0.6561, 0.07642, 0.5764, 0.07642, 0.5764, 0.0232, 0.6561, 0.4768, 0.8439, 0.4236, 0.9236, 0.4236, 0.9236, 0.4768, 0.8439, 0.07642, 0.5764, 0.1561, 0.5232, 0.1561, 0.5232, 0.07642, 0.5764, 0.4236, 0.9236, 0.3439, 0.9768, 0.3439, 0.9768, 0.4236, 0.9236, 0.1561, 0.5232, 0.25, 0.5045, 0.25, 0.5045, 0.1561, 0.5232, 0.25, 0.9955, 0.1561, 0.9768, 0.1561, 0.9768, 0.25, 0.9955, 0.3439, 0.9768, 0.25, 0.9955, 0.25, 0.9955, 0.3439, 0.9768, 0.25, 0.5045, 0.3439, 0.5232, 0.3439, 0.5232, 0.25, 0.5045, 0.1561, 0.9768, 0.07642, 0.9236, 0.07642, 0.9236, 0.1561, 0.9768, 0.3439, 0.5232, 0.4236, 0.5764, 0.4236, 0.5764, 0.3439, 0.5232, 0.07642, 0.9236, 0.0232, 0.8439, 0.0232, 0.8439, 0.07642, 0.9236, 0.4236, 0.5764, 0.4768, 0.6561, 0.4768, 0.6561, 0.4236, 0.5764, 0.0232, 0.8439, 0.004517, 0.75, 0.004517, 0.75, 0.0232, 0.8439, 0.4768, 0.6561, 0.4955, 0.75, 0.4955, 0.75, 0.4768, 0.6561, 0.004517, 0.75, 0.0232, 0.6561, 0.0232, 0.6561, 0.004517, 0.75, 0.25, 0.9671, 0.1669, 0.9506, 0.1561, 0.9768, 0.25, 0.9955, 0.1669, 0.9506, 0.09649, 0.9035, 0.07642, 0.9236, 0.1561, 0.9768, 0.09649, 0.9035, 0.04943, 0.8331, 0.0232, 0.8439, 0.07642, 0.9236, 0.04943, 0.8331, 0.0329, 0.75, 0.004517, 0.75, 0.0232, 0.8439, 0.0329, 0.75, 0.04943, 0.6669, 0.0232, 0.6561, 0.004517, 0.75, 0.04943, 0.6669, 0.09649, 0.5965, 0.07642, 0.5764, 0.0232, 0.6561, 0.09649, 0.5965, 0.1669, 0.5494, 0.1561, 0.5232, 0.07642, 0.5764, 0.1669, 0.5494, 0.25, 0.5329, 0.25, 0.5045, 0.1561, 0.5232, 0.25, 0.5329, 0.3331, 0.5494, 0.3439, 0.5232, 0.25, 0.5045, 0.3331, 0.5494, 0.4035, 0.5965, 0.4236, 0.5764, 0.3439, 0.5232, 0.4035, 0.5965, 0.4506, 0.6669, 0.4768, 0.6561, 0.4236, 0.5764, 0.4506, 0.6669, 0.4671, 0.75, 0.4955, 0.75, 0.4768, 0.6561, 0.4671, 0.75, 0.4506, 0.8331, 0.4768, 0.8439, 0.4955, 0.75, 0.4506, 0.8331, 0.4035, 0.9035, 0.4236, 0.9236, 0.4768, 0.8439, 0.4035, 0.9035, 0.3331, 0.9506, 0.3439, 0.9768, 0.4236, 0.9236, 0.3331, 0.9506, 0.25, 0.9671, 0.25, 0.9955, 0.3439, 0.9768, 0.25, 0.4671, 0.3331, 0.4506, 0.4035, 0.4035, 0.4506, 0.3331, 0.4671, 0.25, 0.4506, 0.1669, 0.4035, 0.09649, 0.3331, 0.04943, 0.25, 0.0329, 0.1669, 0.04943, 0.09649, 0.09649, 0.04943, 0.1669, 0.0329, 0.25, 0.04943, 0.3331, 0.09649, 0.4035, 0.1669, 0.4506, 0.04943, 0.8331, 0.09649, 0.9035, 0.09649, 0.9035, 0.04943, 0.8331, 0.4506, 0.6669, 0.4035, 0.5965, 0.4035, 0.5965, 0.4506, 0.6669, 0.0329, 0.75, 0.04943, 0.8331, 0.04943, 0.8331, 0.0329, 0.75, 0.4671, 0.75, 0.4506, 0.6669, 0.4506, 0.6669, 0.4671, 0.75, 0.04943, 0.6669, 0.0329, 0.75, 0.0329, 0.75, 0.04943, 0.6669, 0.4506, 0.8331, 0.4671, 0.75, 0.4671, 0.75, 0.4506, 0.8331, 0.09649, 0.5965, 0.04943, 0.6669, 0.04943, 0.6669, 0.09649, 0.5965, 0.4035, 0.9035, 0.4506, 0.8331, 0.4506, 0.8331, 0.4035, 0.9035, 0.1669, 0.5494, 0.09649, 0.5965, 0.09649, 0.5965, 0.1669, 0.5494, 0.3331, 0.9506, 0.4035, 0.9035, 0.4035, 0.9035, 0.3331, 0.9506, 0.25, 0.5329, 0.1669, 0.5494, 0.1669, 0.5494, 0.25, 0.5329, 0.1669, 0.9506, 0.25, 0.9671, 0.25, 0.9671, 0.1669, 0.9506, 0.25, 0.9671, 0.3331, 0.9506, 0.3331, 0.9506, 0.25, 0.9671, 0.3331, 0.5494, 0.25, 0.5329, 0.25, 0.5329, 0.3331, 0.5494, 0.09649, 0.9035, 0.1669, 0.9506, 0.1669, 0.9506, 0.09649, 0.9035, 0.25, 0.4568, 0.1709, 0.4411, 0.1882, 0.3992, 0.25, 0.4115, 0.25, 0.25, 0.124, 0.3022, 0.1136, 0.25, 0.25, 0.25, 0.376, 0.1978, 0.3864, 0.25, 0.25, 0.25, 0.1136, 0.25, 0.124, 0.1978, 0.25, 0.25, 0.3864, 0.25, 0.376, 0.3022, 0.25, 0.25, 0.124, 0.1978, 0.1535, 0.1535, 0.25, 0.25, 0.376, 0.3022, 0.3465, 0.3465, 0.25, 0.25, 0.1535, 0.1535, 0.1978, 0.124, 0.25, 0.25, 0.3465, 0.3465, 0.3022, 0.376, 0.25, 0.25, 0.1978, 0.124, 0.25, 0.1136, 0.75, 0.2086, 0.718, 0.2022, 0.723, 0.1902, 0.75, 0.1956, 0.25, 0.25, 0.25, 0.1136, 0.3022, 0.124, 0.25, 0.25, 0.3022, 0.124, 0.3465, 0.1535, 0.25, 0.25, 0.1535, 0.3465, 0.124, 0.3022, 0.25, 0.25, 0.3465, 0.1535, 0.376, 0.1978, 0.3291, 0.4411, 0.25, 0.4568, 0.25, 0.4115, 0.3118, 0.3992, 0.1709, 0.4411, 0.1038, 0.3962, 0.1358, 0.3642, 0.1882, 0.3992, 0.1038, 0.3962, 0.05894, 0.3291, 0.1008, 0.3118, 0.1358, 0.3642, 0.05894, 0.3291, 0.04319, 0.25, 0.0885, 0.25, 0.1008, 0.3118, 0.04319, 0.25, 0.05894, 0.1709, 0.1008, 0.1882, 0.0885, 0.25, 0.05894, 0.1709, 0.1038, 0.1038, 0.1358, 0.1358, 0.1008, 0.1882, 0.1038, 0.1038, 0.1709, 0.05894, 0.1882, 0.1008, 0.1358, 0.1358, 0.1709, 0.05894, 0.25, 0.04319, 0.25, 0.0885, 0.1882, 0.1008, 0.25, 0.04319, 0.3291, 0.05894, 0.3118, 0.1008, 0.25, 0.0885, 0.3291, 0.05894, 0.3962, 0.1038, 0.3642, 0.1358, 0.3118, 0.1008, 0.3962, 0.1038, 0.4411, 0.1709, 0.3992, 0.1882, 0.3642, 0.1358, 0.4411, 0.1709, 0.4568, 0.25, 0.4115, 0.25, 0.3992, 0.1882, 0.4568, 0.25, 0.4411, 0.3291, 0.3992, 0.3118, 0.4115, 0.25, 0.4411, 0.3291, 0.3962, 0.3962, 0.3642, 0.3642, 0.3992, 0.3118, 0.3962, 0.3962, 0.3291, 0.4411, 0.3118, 0.3992, 0.3642, 0.3642, 0.25, 0.25, 0.25, 0.3864, 0.1978, 0.376, 0.25, 0.25, 0.1978, 0.376, 0.1535, 0.3465, 0.3118, 0.2633, 0.25, 0.2633, 0.25, 0.2383, 0.3118, 0.2383, 0.25, 0.2722, 0.1978, 0.2722, 0.1978, 0.2472, 0.25, 0.2472, 0.3022, 0.2722, 0.3465, 0.2722, 0.3465, 0.2472, 0.3022, 0.2472, 0.1882, 0.2633, 0.25, 0.2633, 0.25, 0.2383, 0.1882, 0.2383, 0.1978, 0.2722, 0.1535, 0.2722, 0.1535, 0.2472, 0.1978, 0.2472, 0.1882, 0.2633, 0.25, 0.2633, 0.25, 0.2383, 0.1882, 0.2383, 0.3642, 0.2633, 0.3118, 0.2633, 0.3118, 0.2383, 0.3642, 0.2383, 0.25, 0.2722, 0.3022, 0.2722, 0.3022, 0.2472, 0.25, 0.2472, 0.1978, 0.2722, 0.1535, 0.2722, 0.1535, 0.2472, 0.1978, 0.2472, 0.1535, 0.2722, 0.1978, 0.2722, 0.1978, 0.2472, 0.1535, 0.2472, 0.3118, 0.2633, 0.25, 0.2633, 0.25, 0.2383, 0.3118, 0.2383, 0.1358, 0.2633, 0.1882, 0.2633, 0.1882, 0.2383, 0.1358, 0.2383, 0.3022, 0.2722, 0.3465, 0.2722, 0.3465, 0.2472, 0.3022, 0.2472, 0.1535, 0.2722, 0.1978, 0.2722, 0.1978, 0.2472, 0.1535, 0.2472, 0.1358, 0.2633, 0.1882, 0.2633, 0.1882, 0.2383, 0.1358, 0.2383, 0.1882, 0.2633, 0.1358, 0.2633, 0.1358, 0.2383, 0.1882, 0.2383, 0.25, 0.25, 0.3022, 0.376, 0.25, 0.3864, 0.718, 0.2022, 0.6909, 0.1841, 0.7001, 0.1749, 0.723, 0.1902, 0.6909, 0.1841, 0.6728, 0.157, 0.6848, 0.152, 0.7001, 0.1749, 0.6728, 0.157, 0.6664, 0.125, 0.6794, 0.125, 0.6848, 0.152, 0.6664, 0.125, 0.6728, 0.09301, 0.6848, 0.09798, 0.6794, 0.125, 0.6728, 0.09301, 0.6909, 0.06589, 0.7001, 0.07507, 0.6848, 0.09798, 0.6909, 0.06589, 0.718, 0.04778, 0.723, 0.05977, 0.7001, 0.07507, 0.718, 0.04778, 0.75, 0.04141, 0.75, 0.05439, 0.723, 0.05977, 0.75, 0.04141, 0.782, 0.04778, 0.777, 0.05977, 0.75, 0.05439, 0.782, 0.04778, 0.8091, 0.06589, 0.7999, 0.07507, 0.777, 0.05977, 0.8091, 0.06589, 0.8272, 0.09301, 0.8152, 0.09798, 0.7999, 0.07507, 0.8272, 0.09301, 0.8336, 0.125, 0.8206, 0.125, 0.8152, 0.09798, 0.8336, 0.125, 0.8272, 0.157, 0.8152, 0.152, 0.8206, 0.125, 0.8272, 0.157, 0.8091, 0.1841, 0.7999, 0.1749, 0.8152, 0.152, 0.8091, 0.1841, 0.782, 0.2022, 0.777, 0.1902, 0.7999, 0.1749, 0.782, 0.2022, 0.75, 0.2086, 0.75, 0.1956, 0.777, 0.1902, 0.25, 0.2633, 0.3118, 0.2633, 0.3118, 0.2383, 0.25, 0.2383, 0.25, 0.2722, 0.1978, 0.2722, 0.1978, 0.2472, 0.25, 0.2472, 0.25, 0.2633, 0.3118, 0.2633, 0.3118, 0.2383, 0.25, 0.2383, 0.25, 0.2722, 0.3022, 0.2722, 0.3022, 0.2472, 0.25, 0.2472, 0.3022, 0.2722, 0.25, 0.2722, 0.25, 0.2472, 0.3022, 0.2472, 0.25, 0.2633, 0.1882, 0.2633, 0.1882, 0.2383, 0.25, 0.2383, 0.3118, 0.2633, 0.3642, 0.2633, 0.3642, 0.2383, 0.3118, 0.2383, 0.3022, 0.2722, 0.25, 0.2722, 0.25, 0.2472, 0.3022, 0.2472, 0.25, 0.2633, 0.1882, 0.2633, 0.1882, 0.2383, 0.25, 0.2383, 0.3118, 0.2633, 0.3642, 0.2633, 0.3642, 0.2383, 0.3118, 0.2383, 0.1978, 0.2722, 0.25, 0.2722, 0.25, 0.2472, 0.1978, 0.2472, 0.3465, 0.2722, 0.3022, 0.2722, 0.3022, 0.2472, 0.3465, 0.2472, 0.1882, 0.2633, 0.1358, 0.2633, 0.1358, 0.2383, 0.1882, 0.2383, 0.3642, 0.2633, 0.3118, 0.2633, 0.3118, 0.2383, 0.3642, 0.2383, 0.1978, 0.2722, 0.25, 0.2722, 0.25, 0.2472, 0.1978, 0.2472, 0.3465, 0.2722, 0.3022, 0.2722, 0.3022, 0.2472, 0.3465, 0.2472, 0.75, 0.5683, 0.75, 0.5516, 0.8487, 0.5582, 0.8547, 0.5749, 0.5686, 0.5749, 0.5791, 0.5582, 0.6513, 0.5648, 0.6453, 0.5815, 0.6453, 0.5815, 0.6513, 0.5648, 0.75, 0.5715, 0.75, 0.5882, 0.75, 0.5882, 0.75, 0.5715, 0.8487, 0.5781, 0.8547, 0.5948, 0.9314, 0.5948, 0.9209, 0.5781, 0.8487, 0.5847, 0.8547, 0.6014, 0.8547, 0.6014, 0.8487, 0.5847, 0.75, 0.5913, 0.75, 0.608, 0.75, 0.608, 0.75, 0.5913, 0.6513, 0.5979, 0.6453, 0.6146, 0.9314, 0.6146, 0.9209, 0.5979, 0.8487, 0.6045, 0.8547, 0.6212, 0.8547, 0.6212, 0.8487, 0.6045, 0.75, 0.6111, 0.75, 0.6278, 0.75, 0.6278, 0.75, 0.6111, 0.6513, 0.6177, 0.6453, 0.6344, 0.5686, 0.6344, 0.5791, 0.6177, 0.6513, 0.6244, 0.6453, 0.6411, 0.6453, 0.6411, 0.6513, 0.6244, 0.75, 0.631, 0.75, 0.6477, 0.75, 0.6477, 0.75, 0.631, 0.8487, 0.6376, 0.8547, 0.6543, 0.5686, 0.6543, 0.5791, 0.6376, 0.6513, 0.6442, 0.6453, 0.6609, 0.6453, 0.6609, 0.6513, 0.6442, 0.75, 0.6508, 0.75, 0.6675, 0.75, 0.6675, 0.75, 0.6508, 0.8487, 0.6574, 0.8547, 0.6741, 0.9314, 0.6741, 0.9209, 0.6574, 0.8487, 0.664, 0.8547, 0.6807, 0.8547, 0.6807, 0.8487, 0.664, 0.75, 0.6706, 0.75, 0.6873, 0.75, 0.6873, 0.75, 0.6706, 0.6513, 0.6773, 0.6453, 0.694, 0.9314, 0.694, 0.9209, 0.6773, 0.8487, 0.6839, 0.8547, 0.7006, 0.8547, 0.7006, 0.8487, 0.6839, 0.75, 0.6905, 0.75, 0.7072, 0.75, 0.7072, 0.75, 0.6905, 0.6513, 0.6971, 0.6453, 0.7138, 0.5686, 0.7138, 0.5791, 0.6971, 0.6513, 0.7037, 0.6453, 0.7204, 0.6453, 0.7204, 0.6513, 0.7037, 0.75, 0.7103, 0.75, 0.727, 0.75, 0.727, 0.75, 0.7103, 0.8487, 0.7169, 0.8547, 0.7336, 0.5686, 0.7336, 0.5791, 0.7169, 0.6513, 0.7235, 0.6453, 0.7402, 0.6453, 0.7402, 0.6513, 0.7235, 0.75, 0.7302, 0.75, 0.7469, 0.75, 0.7469, 0.75, 0.7302, 0.8487, 0.7368, 0.8547, 0.7535, 0.9314, 0.7535, 0.9209, 0.7368, 0.8487, 0.7434, 0.8547, 0.7601, 0.8547, 0.7601, 0.8487, 0.7434, 0.75, 0.75, 0.75, 0.7667, 0.75, 0.7667, 0.75, 0.75, 0.6513, 0.7566, 0.6453, 0.7733, 0.9314, 0.7733, 0.9209, 0.7566, 0.8487, 0.7632, 0.8547, 0.7799, 0.8547, 0.7799, 0.8487, 0.7632, 0.75, 0.7698, 0.75, 0.7865, 0.75, 0.7865, 0.75, 0.7698, 0.6513, 0.7765, 0.6453, 0.7932, 0.5686, 0.7932, 0.5791, 0.7765, 0.6513, 0.7831, 0.6453, 0.7998, 0.6453, 0.7998, 0.6513, 0.7831, 0.75, 0.7897, 0.75, 0.8064, 0.75, 0.8064, 0.75, 0.7897, 0.8487, 0.7963, 0.8547, 0.813, 0.5686, 0.813, 0.5791, 0.7963, 0.6513, 0.8029, 0.6453, 0.8196, 0.6453, 0.8196, 0.6513, 0.8029, 0.75, 0.8095, 0.75, 0.8262, 0.75, 0.8262, 0.75, 0.8095, 0.8487, 0.8161, 0.8547, 0.8328, 0.9314, 0.8328, 0.9209, 0.8161, 0.8487, 0.8227, 0.8547, 0.8394, 0.8547, 0.8394, 0.8487, 0.8227, 0.75, 0.8294, 0.75, 0.8461, 0.75, 0.8461, 0.75, 0.8294, 0.6513, 0.836, 0.6453, 0.8527, 0.9314, 0.8527, 0.9209, 0.836, 0.8487, 0.8426, 0.8547, 0.8593, 0.8547, 0.8593, 0.8487, 0.8426, 0.75, 0.8492, 0.75, 0.8659, 0.75, 0.8659, 0.75, 0.8492, 0.6513, 0.8558, 0.6453, 0.8725, 0.5686, 0.8725, 0.5791, 0.8558, 0.6513, 0.8624, 0.6453, 0.8791, 0.6453, 0.8791, 0.6513, 0.8624, 0.75, 0.869, 0.75, 0.8857, 0.75, 0.8857, 0.75, 0.869, 0.8487, 0.8756, 0.8547, 0.8923, 0.5686, 0.8923, 0.5791, 0.8756, 0.6513, 0.8823, 0.6453, 0.899, 0.6453, 0.899, 0.6513, 0.8823, 0.75, 0.8889, 0.75, 0.9056, 0.75, 0.9056, 0.75, 0.8889, 0.8487, 0.8955, 0.8547, 0.9122, 0.9314, 0.9122, 0.9209, 0.8955, 0.8487, 0.9021, 0.8547, 0.9188, 0.8547, 0.9188, 0.8487, 0.9021, 0.75, 0.9087, 0.75, 0.9254, 0.75, 0.9254, 0.75, 0.9087, 0.6513, 0.9153, 0.6453, 0.932, 0.9314, 0.932, 0.9209, 0.9153, 0.8487, 0.9219, 0.8547, 0.9386, 0.8547, 0.9386, 0.8487, 0.9219, 0.75, 0.9285, 0.75, 0.9452, 0.75, 0.9452, 0.75, 0.9285, 0.6513, 0.9352, 0.6453, 0.9519, 0.5686, 0.9519, 0.5791, 0.9352, 0.6513, 0.9418, 0.6453, 0.9585, 0.6453, 0.9585, 0.6513, 0.9418, 0.75, 0.9484, 0.75, 0.9651, 0.75, 0.5209, 0.75, 0.5405, 0.8547, 0.5686, 0.8646, 0.5516, 0.8646, 0.5516, 0.8547, 0.5686, 0.9314, 0.6453, 0.9484, 0.6354, 0.9484, 0.6354, 0.9314, 0.6453, 0.9595, 0.75, 0.9791, 0.75, 0.9791, 0.75, 0.9595, 0.75, 0.9314, 0.8547, 0.9484, 0.8646, 0.9484, 0.8646, 0.9314, 0.8547, 0.8547, 0.9314, 0.8646, 0.9484, 0.8646, 0.9484, 0.8547, 0.9314, 0.75, 0.9595, 0.75, 0.9791, 0.75, 0.9791, 0.75, 0.9595, 0.6453, 0.9314, 0.6354, 0.9484, 0.6354, 0.9484, 0.6453, 0.9314, 0.5686, 0.8547, 0.5516, 0.8646, 0.5516, 0.8646, 0.5686, 0.8547, 0.5405, 0.75, 0.5209, 0.75, 0.5209, 0.75, 0.5405, 0.75, 0.5686, 0.6453, 0.5516, 0.6354, 0.5516, 0.6354, 0.5686, 0.6453, 0.6453, 0.5686, 0.6354, 0.5516, 0.6354, 0.5516, 0.6453, 0.5686, 0.75, 0.5405, 0.75, 0.5209, 0.75, 0.5209, 0.75, 0.5405, 0.8547, 0.5686, 0.8646, 0.5516, 0.8646, 0.5516, 0.8547, 0.5686, 0.9314, 0.6453, 0.9484, 0.6354, 0.9484, 0.6354, 0.9314, 0.6453, 0.9595, 0.75, 0.9791, 0.75, 0.9791, 0.75, 0.9595, 0.75, 0.9314, 0.8547, 0.9484, 0.8646, 0.9484, 0.8646, 0.9314, 0.8547, 0.8547, 0.9314, 0.8646, 0.9484, 0.8646, 0.9484, 0.8547, 0.9314, 0.75, 0.9595, 0.75, 0.9791, 0.75, 0.9791, 0.75, 0.9595, 0.6453, 0.9314, 0.6354, 0.9484, 0.6354, 0.9484, 0.6453, 0.9314, 0.5686, 0.8547, 0.5516, 0.8646, 0.5516, 0.8646, 0.5686, 0.8547, 0.5405, 0.75, 0.5209, 0.75, 0.5209, 0.75, 0.5405, 0.75, 0.5686, 0.6453, 0.5516, 0.6354, 0.5516, 0.6354, 0.5686, 0.6453, 0.6453, 0.5686, 0.6354, 0.5516, 0.6354, 0.5516, 0.6453, 0.5686, 0.75, 0.5405, 0.75, 0.5209, 0.75, 0.5209, 0.75, 0.5405, 0.8547, 0.5686, 0.8646, 0.5516, 0.8646, 0.5516, 0.8547, 0.5686, 0.9314, 0.6453, 0.9484, 0.6354, 0.9484, 0.6354, 0.9314, 0.6453, 0.9595, 0.75, 0.9791, 0.75, 0.9791, 0.75, 0.9595, 0.75, 0.9314, 0.8547, 0.9484, 0.8646, 0.9484, 0.8646, 0.9314, 0.8547, 0.8547, 0.9314, 0.8646, 0.9484, 0.8646, 0.9484, 0.8547, 0.9314, 0.75, 0.9595, 0.75, 0.9791, 0.75, 0.9791, 0.75, 0.9595, 0.6453, 0.9314, 0.6354, 0.9484, 0.6354, 0.9484, 0.6453, 0.9314, 0.5686, 0.8547, 0.5516, 0.8646, 0.5516, 0.8646, 0.5686, 0.8547, 0.5405, 0.75, 0.5209, 0.75, 0.5209, 0.75, 0.5405, 0.75, 0.5686, 0.6453, 0.5516, 0.6354, 0.5516, 0.6354, 0.5686, 0.6453, 0.6453, 0.5686, 0.6354, 0.5516, 0.6354, 0.5516, 0.6453, 0.5686, 0.75, 0.5405, 0.75, 0.5209, 0.75, 0.5209, 0.75, 0.5405, 0.8547, 0.5686, 0.8646, 0.5516, 0.8646, 0.5516, 0.8547, 0.5686, 0.9314, 0.6453, 0.9484, 0.6354, 0.9484, 0.6354, 0.9314, 0.6453, 0.9595, 0.75, 0.9791, 0.75, 0.9791, 0.75, 0.9595, 0.75, 0.9314, 0.8547, 0.9484, 0.8646, 0.9484, 0.8646, 0.9314, 0.8547, 0.8547, 0.9314, 0.8646, 0.9484, 0.8646, 0.9484, 0.8547, 0.9314, 0.75, 0.9595, 0.75, 0.9791, 0.75, 0.9791, 0.75, 0.9595, 0.6453, 0.9314, 0.6354, 0.9484, 0.6354, 0.9484, 0.6453, 0.9314, 0.5686, 0.8547, 0.5516, 0.8646, 0.5516, 0.8646, 0.5686, 0.8547, 0.5405, 0.75, 0.5209, 0.75, 0.5209, 0.75, 0.5405, 0.75, 0.5686, 0.6453, 0.5516, 0.6354, 0.5516, 0.6354, 0.5686, 0.6453, 0.6453, 0.5686, 0.6354, 0.5516, 0.6354, 0.5516, 0.6453, 0.5686, 0.75, 0.5405, 0.75, 0.5209, 0.75, 0.5209, 0.75, 0.5405, 0.8547, 0.5686, 0.8646, 0.5516, 0.8646, 0.5516, 0.8547, 0.5686, 0.9314, 0.6453, 0.9484, 0.6354, 0.9484, 0.6354, 0.9314, 0.6453, 0.9595, 0.75, 0.9791, 0.75, 0.9791, 0.75, 0.9595, 0.75, 0.9314, 0.8547, 0.9484, 0.8646, 0.9484, 0.8646, 0.9314, 0.8547, 0.8547, 0.9314, 0.8646, 0.9484, 0.8646, 0.9484, 0.8547, 0.9314, 0.75, 0.9595, 0.75, 0.9791, 0.75, 0.9791, 0.75, 0.9595, 0.6453, 0.9314, 0.6354, 0.9484, 0.6354, 0.9484, 0.6453, 0.9314, 0.5686, 0.8547, 0.5516, 0.8646, 0.5516, 0.8646, 0.5686, 0.8547, 0.5405, 0.75, 0.5209, 0.75, 0.5209, 0.75, 0.5405, 0.75, 0.5686, 0.6453, 0.5516, 0.6354, 0.5516, 0.6354, 0.5686, 0.6453, 0.6453, 0.5686, 0.6354, 0.5516, 0.6354, 0.5516, 0.6453, 0.5686, 0.75, 0.5405, 0.75, 0.5209, 0.75, 0.5413, 0.75, 0.5619, 0.8646, 0.5686, 0.8646, 0.5479, 0.8646, 0.5479, 0.8646, 0.5686, 0.9484, 0.5752, 0.9484, 0.5545, 0.6354, 0.5545, 0.6354, 0.5752, 0.75, 0.5818, 0.75, 0.5611, 0.75, 0.5611, 0.75, 0.5818, 0.8646, 0.5884, 0.8646, 0.5677, 0.8646, 0.5677, 0.8646, 0.5884, 0.9484, 0.595, 0.9484, 0.5744, 0.8646, 0.5744, 0.8646, 0.595, 0.75, 0.6016, 0.75, 0.581, 0.75, 0.581, 0.75, 0.6016, 0.6354, 0.6082, 0.6354, 0.5876, 0.6354, 0.5876, 0.6354, 0.6082, 0.5516, 0.6148, 0.5516, 0.5942, 0.8646, 0.5942, 0.8646, 0.6148, 0.75, 0.6215, 0.75, 0.6008, 0.75, 0.6008, 0.75, 0.6215, 0.6354, 0.6281, 0.6354, 0.6074, 0.6354, 0.6074, 0.6354, 0.6281, 0.5516, 0.6347, 0.5516, 0.614, 0.6354, 0.614, 0.6354, 0.6347, 0.75, 0.6413, 0.75, 0.6206, 0.75, 0.6206, 0.75, 0.6413, 0.8646, 0.6479, 0.8646, 0.6273, 0.5516, 0.6273, 0.5516, 0.6479, 0.6354, 0.6545, 0.6354, 0.6339, 0.6354, 0.6339, 0.6354, 0.6545, 0.75, 0.6611, 0.75, 0.6405, 0.75, 0.6405, 0.75, 0.6611, 0.8646, 0.6677, 0.8646, 0.6471, 0.8646, 0.6471, 0.8646, 0.6677, 0.9484, 0.6744, 0.9484, 0.6537, 0.8646, 0.6537, 0.8646, 0.6744, 0.75, 0.681, 0.75, 0.6603, 0.75, 0.6603, 0.75, 0.681, 0.6354, 0.6876, 0.6354, 0.6669, 0.6354, 0.6669, 0.6354, 0.6876, 0.5516, 0.6942, 0.5516, 0.6736, 0.8646, 0.6736, 0.8646, 0.6942, 0.75, 0.7008, 0.75, 0.6802, 0.75, 0.6802, 0.75, 0.7008, 0.6354, 0.7074, 0.6354, 0.6868, 0.5516, 0.6868, 0.5516, 0.7074, 0.6354, 0.714, 0.6354, 0.6934, 0.6354, 0.6934, 0.6354, 0.714, 0.75, 0.7206, 0.75, 0.7, 0.75, 0.7, 0.75, 0.7206, 0.8646, 0.7273, 0.8646, 0.7066, 0.8646, 0.7066, 0.8646, 0.7273, 0.9484, 0.7339, 0.9484, 0.7132, 0.6354, 0.7132, 0.6354, 0.7339, 0.75, 0.7405, 0.75, 0.7198, 0.75, 0.7198, 0.75, 0.7405, 0.8646, 0.7471, 0.8646, 0.7265, 0.9484, 0.7265, 0.9484, 0.7471, 0.8646, 0.7537, 0.8646, 0.7331, 0.8646, 0.7331, 0.8646, 0.7537, 0.75, 0.7603, 0.75, 0.7397, 0.75, 0.7397, 0.75, 0.7603, 0.6354, 0.7669, 0.6354, 0.7463, 0.6354, 0.7463, 0.6354, 0.7669, 0.5516, 0.7735, 0.5516, 0.7529, 0.8646, 0.7529, 0.8646, 0.7735, 0.75, 0.7802, 0.75, 0.7595, 0.75, 0.7595, 0.75, 0.7802, 0.6354, 0.7868, 0.6354, 0.7661, 0.5516, 0.7661, 0.5516, 0.7868, 0.6354, 0.7934, 0.6354, 0.7727, 0.6354, 0.7727, 0.6354, 0.7934, 0.75, 0.8, 0.75, 0.7794, 0.75, 0.7794, 0.75, 0.8, 0.8646, 0.8066, 0.8646, 0.786, 0.5516, 0.786, 0.5516, 0.8066, 0.6354, 0.8132, 0.6354, 0.7926, 0.6354, 0.7926, 0.6354, 0.8132, 0.75, 0.8198, 0.75, 0.7992, 0.75, 0.7992, 0.75, 0.8198, 0.8646, 0.8264, 0.8646, 0.8058, 0.8646, 0.8058, 0.8646, 0.8264, 0.9484, 0.8331, 0.9484, 0.8124, 0.8646, 0.8124, 0.8646, 0.8331, 0.75, 0.8397, 0.75, 0.819, 0.75, 0.819, 0.75, 0.8397, 0.6354, 0.8463, 0.6354, 0.8256, 0.9484, 0.8256, 0.9484, 0.8463, 0.8646, 0.8529, 0.8646, 0.8323, 0.8646, 0.8323, 0.8646, 0.8529, 0.75, 0.8595, 0.75, 0.8389, 0.75, 0.8389, 0.75, 0.8595, 0.6354, 0.8661, 0.6354, 0.8455, 0.5516, 0.8455, 0.5516, 0.8661, 0.6354, 0.8727, 0.6354, 0.8521, 0.6354, 0.8521, 0.6354, 0.8727, 0.75, 0.8794, 0.75, 0.8587, 0.75, 0.8587, 0.75, 0.8794, 0.8646, 0.886, 0.8646, 0.8653, 0.5516, 0.8653, 0.5516, 0.886, 0.6354, 0.8926, 0.6354, 0.8719, 0.6354, 0.8719, 0.6354, 0.8926, 0.75, 0.8992, 0.75, 0.8785, 0.75, 0.8785, 0.75, 0.8992, 0.8646, 0.9058, 0.8646, 0.8852, 0.9484, 0.8852, 0.9484, 0.9058, 0.8646, 0.9124, 0.8646, 0.8918, 0.8646, 0.8918, 0.8646, 0.9124, 0.75, 0.919, 0.75, 0.8984, 0.75, 0.8984, 0.75, 0.919, 0.6354, 0.9256, 0.6354, 0.905, 0.9484, 0.905, 0.9484, 0.9256, 0.8646, 0.9323, 0.8646, 0.9116, 0.8646, 0.9116, 0.8646, 0.9323, 0.75, 0.9389, 0.75, 0.9182, 0.75, 0.9182, 0.75, 0.9389, 0.6354, 0.9455, 0.6354, 0.9248, 0.5516, 0.9248, 0.5516, 0.9455, 0.6354, 0.9521, 0.6354, 0.9314, 0.6354, 0.9314, 0.6354, 0.9521, 0.75, 0.9587, 0.75, 0.9381, 0.75, 0.5405, 0.75, 0.5209, 0.8646, 0.5516, 0.8547, 0.5686, 0.8547, 0.5686, 0.8646, 0.5516, 0.9484, 0.6354, 0.9314, 0.6453, 0.9314, 0.6453, 0.9484, 0.6354, 0.9791, 0.75, 0.9595, 0.75, 0.9595, 0.75, 0.9791, 0.75, 0.9484, 0.8646, 0.9314, 0.8547, 0.9314, 0.8547, 0.9484, 0.8646, 0.8646, 0.9484, 0.8547, 0.9314, 0.8547, 0.9314, 0.8646, 0.9484, 0.75, 0.9791, 0.75, 0.9595, 0.75, 0.9595, 0.75, 0.9791, 0.6354, 0.9484, 0.6453, 0.9314, 0.6453, 0.9314, 0.6354, 0.9484, 0.5516, 0.8646, 0.5686, 0.8547, 0.5686, 0.8547, 0.5516, 0.8646, 0.5209, 0.75, 0.5405, 0.75, 0.5405, 0.75, 0.5209, 0.75, 0.5516, 0.6354, 0.5686, 0.6453, 0.5686, 0.6453, 0.5516, 0.6354, 0.6354, 0.5516, 0.6453, 0.5686, 0.6453, 0.5686, 0.6354, 0.5516, 0.75, 0.5209, 0.75, 0.5405, 0.75, 0.5405, 0.75, 0.5209, 0.8646, 0.5516, 0.8547, 0.5686, 0.8547, 0.5686, 0.8646, 0.5516, 0.9484, 0.6354, 0.9314, 0.6453, 0.9314, 0.6453, 0.9484, 0.6354, 0.9791, 0.75, 0.9595, 0.75, 0.9595, 0.75, 0.9791, 0.75, 0.9484, 0.8646, 0.9314, 0.8547, 0.9314, 0.8547, 0.9484, 0.8646, 0.8646, 0.9484, 0.8547, 0.9314, 0.8547, 0.9314, 0.8646, 0.9484, 0.75, 0.9791, 0.75, 0.9595, 0.75, 0.9595, 0.75, 0.9791, 0.6354, 0.9484, 0.6453, 0.9314, 0.6453, 0.9314, 0.6354, 0.9484, 0.5516, 0.8646, 0.5686, 0.8547, 0.5686, 0.8547, 0.5516, 0.8646, 0.5209, 0.75, 0.5405, 0.75, 0.5405, 0.75, 0.5209, 0.75, 0.5516, 0.6354, 0.5686, 0.6453, 0.5686, 0.6453, 0.5516, 0.6354, 0.6354, 0.5516, 0.6453, 0.5686, 0.6453, 0.5686, 0.6354, 0.5516, 0.75, 0.5209, 0.75, 0.5405, 0.75, 0.5405, 0.75, 0.5209, 0.8646, 0.5516, 0.8547, 0.5686, 0.8547, 0.5686, 0.8646, 0.5516, 0.9484, 0.6354, 0.9314, 0.6453, 0.9314, 0.6453, 0.9484, 0.6354, 0.9791, 0.75, 0.9595, 0.75, 0.9595, 0.75, 0.9791, 0.75, 0.9484, 0.8646, 0.9314, 0.8547, 0.9314, 0.8547, 0.9484, 0.8646, 0.8646, 0.9484, 0.8547, 0.9314, 0.8547, 0.9314, 0.8646, 0.9484, 0.75, 0.9791, 0.75, 0.9595, 0.75, 0.9595, 0.75, 0.9791, 0.6354, 0.9484, 0.6453, 0.9314, 0.6453, 0.9314, 0.6354, 0.9484, 0.5516, 0.8646, 0.5686, 0.8547, 0.5686, 0.8547, 0.5516, 0.8646, 0.5209, 0.75, 0.5405, 0.75, 0.5405, 0.75, 0.5209, 0.75, 0.5516, 0.6354, 0.5686, 0.6453, 0.5686, 0.6453, 0.5516, 0.6354, 0.6354, 0.5516, 0.6453, 0.5686, 0.6453, 0.5686, 0.6354, 0.5516, 0.75, 0.5209, 0.75, 0.5405, 0.75, 0.5405, 0.75, 0.5209, 0.8646, 0.5516, 0.8547, 0.5686, 0.8547, 0.5686, 0.8646, 0.5516, 0.9484, 0.6354, 0.9314, 0.6453, 0.9314, 0.6453, 0.9484, 0.6354, 0.9791, 0.75, 0.9595, 0.75, 0.9595, 0.75, 0.9791, 0.75, 0.9484, 0.8646, 0.9314, 0.8547, 0.9314, 0.8547, 0.9484, 0.8646, 0.8646, 0.9484, 0.8547, 0.9314, 0.8547, 0.9314, 0.8646, 0.9484, 0.75, 0.9791, 0.75, 0.9595, 0.75, 0.9595, 0.75, 0.9791, 0.6354, 0.9484, 0.6453, 0.9314, 0.6453, 0.9314, 0.6354, 0.9484, 0.5516, 0.8646, 0.5686, 0.8547, 0.5686, 0.8547, 0.5516, 0.8646, 0.5209, 0.75, 0.5405, 0.75, 0.5405, 0.75, 0.5209, 0.75, 0.5516, 0.6354, 0.5686, 0.6453, 0.5686, 0.6453, 0.5516, 0.6354, 0.6354, 0.5516, 0.6453, 0.5686, 0.6453, 0.5686, 0.6354, 0.5516, 0.75, 0.5209, 0.75, 0.5405, 0.75, 0.5405, 0.75, 0.5209, 0.8646, 0.5516, 0.8547, 0.5686, 0.8547, 0.5686, 0.8646, 0.5516, 0.9484, 0.6354, 0.9314, 0.6453, 0.9314, 0.6453, 0.9484, 0.6354, 0.9791, 0.75, 0.9595, 0.75, 0.9595, 0.75, 0.9791, 0.75, 0.9484, 0.8646, 0.9314, 0.8547, 0.9314, 0.8547, 0.9484, 0.8646, 0.8646, 0.9484, 0.8547, 0.9314, 0.8547, 0.9314, 0.8646, 0.9484, 0.75, 0.9791, 0.75, 0.9595, 0.75, 0.9595, 0.75, 0.9791, 0.6354, 0.9484, 0.6453, 0.9314, 0.6453, 0.9314, 0.6354, 0.9484, 0.5516, 0.8646, 0.5686, 0.8547, 0.5686, 0.8547, 0.5516, 0.8646, 0.5209, 0.75, 0.5405, 0.75, 0.5405, 0.75, 0.5209, 0.75, 0.5516, 0.6354, 0.5686, 0.6453, 0.5686, 0.6453, 0.5516, 0.6354, 0.6354, 0.5516, 0.6453, 0.5686, 0.6453, 0.5686, 0.6354, 0.5516, 0.75, 0.5209, 0.75, 0.5405, 0.75, 0.5516, 0.75, 0.5349, 0.8547, 0.5415, 0.8487, 0.5582, 0.8487, 0.5582, 0.8547, 0.5415, 0.9314, 0.5481, 0.9209, 0.5648, 0.6513, 0.5648, 0.6453, 0.5481, 0.75, 0.5548, 0.75, 0.5715, 0.75, 0.5715, 0.75, 0.5548, 0.8547, 0.5614, 0.8487, 0.5781, 0.8487, 0.5781, 0.8547, 0.5614, 0.9314, 0.568, 0.9209, 0.5847, 0.8487, 0.5847, 0.8547, 0.568, 0.75, 0.5746, 0.75, 0.5913, 0.75, 0.5913, 0.75, 0.5746, 0.6453, 0.5812, 0.6513, 0.5979, 0.6513, 0.5979, 0.6453, 0.5812, 0.5686, 0.5878, 0.5791, 0.6045, 0.8487, 0.6045, 0.8547, 0.5878, 0.75, 0.5944, 0.75, 0.6111, 0.75, 0.6111, 0.75, 0.5944, 0.6453, 0.601, 0.6513, 0.6177, 0.6513, 0.6177, 0.6453, 0.601, 0.5686, 0.6077, 0.5791, 0.6244, 0.6513, 0.6244, 0.6453, 0.6077, 0.75, 0.6143, 0.75, 0.631, 0.75, 0.631, 0.75, 0.6143, 0.8547, 0.6209, 0.8487, 0.6376, 0.8487, 0.6376, 0.8547, 0.6209, 0.9314, 0.6275, 0.9209, 0.6442, 0.6513, 0.6442, 0.6453, 0.6275, 0.75, 0.6341, 0.75, 0.6508, 0.75, 0.6508, 0.75, 0.6341, 0.8547, 0.6407, 0.8487, 0.6574, 0.8487, 0.6574, 0.8547, 0.6407, 0.9314, 0.6473, 0.9209, 0.664, 0.8487, 0.664, 0.8547, 0.6473, 0.75, 0.6539, 0.75, 0.6706, 0.75, 0.6706, 0.75, 0.6539, 0.6453, 0.6606, 0.6513, 0.6773, 0.6513, 0.6773, 0.6453, 0.6606, 0.5686, 0.6672, 0.5791, 0.6839, 0.8487, 0.6839, 0.8547, 0.6672, 0.75, 0.6738, 0.75, 0.6905, 0.75, 0.6905, 0.75, 0.6738, 0.6453, 0.6804, 0.6513, 0.6971, 0.6513, 0.6971, 0.6453, 0.6804, 0.5686, 0.687, 0.5791, 0.7037, 0.6513, 0.7037, 0.6453, 0.687, 0.75, 0.6936, 0.75, 0.7103, 0.75, 0.7103, 0.75, 0.6936, 0.8547, 0.7002, 0.8487, 0.7169, 0.8487, 0.7169, 0.8547, 0.7002, 0.9314, 0.7068, 0.9209, 0.7235, 0.6513, 0.7235, 0.6453, 0.7068, 0.75, 0.7135, 0.75, 0.7302, 0.75, 0.7302, 0.75, 0.7135, 0.8547, 0.7201, 0.8487, 0.7368, 0.8487, 0.7368, 0.8547, 0.7201, 0.9314, 0.7267, 0.9209, 0.7434, 0.8487, 0.7434, 0.8547, 0.7267, 0.75, 0.7333, 0.75, 0.75, 0.75, 0.75, 0.75, 0.7333, 0.6453, 0.7399, 0.6513, 0.7566, 0.6513, 0.7566, 0.6453, 0.7399, 0.5686, 0.7465, 0.5791, 0.7632, 0.8487, 0.7632, 0.8547, 0.7465, 0.75, 0.7531, 0.75, 0.7698, 0.75, 0.7698, 0.75, 0.7531, 0.6453, 0.7598, 0.6513, 0.7765, 0.6513, 0.7765, 0.6453, 0.7598, 0.5686, 0.7664, 0.5791, 0.7831, 0.6513, 0.7831, 0.6453, 0.7664, 0.75, 0.773, 0.75, 0.7897, 0.75, 0.7897, 0.75, 0.773, 0.8547, 0.7796, 0.8487, 0.7963, 0.8487, 0.7963, 0.8547, 0.7796, 0.9314, 0.7862, 0.9209, 0.8029, 0.6513, 0.8029, 0.6453, 0.7862, 0.75, 0.7928, 0.75, 0.8095, 0.75, 0.8095, 0.75, 0.7928, 0.8547, 0.7994, 0.8487, 0.8161, 0.8487, 0.8161, 0.8547, 0.7994, 0.9314, 0.806, 0.9209, 0.8227, 0.8487, 0.8227, 0.8547, 0.806, 0.75, 0.8127, 0.75, 0.8294, 0.75, 0.8294, 0.75, 0.8127, 0.6453, 0.8193, 0.6513, 0.836, 0.6513, 0.836, 0.6453, 0.8193, 0.5686, 0.8259, 0.5791, 0.8426, 0.8487, 0.8426, 0.8547, 0.8259, 0.75, 0.8325, 0.75, 0.8492, 0.75, 0.8492, 0.75, 0.8325, 0.6453, 0.8391, 0.6513, 0.8558, 0.6513, 0.8558, 0.6453, 0.8391, 0.5686, 0.8457, 0.5791, 0.8624, 0.6513, 0.8624, 0.6453, 0.8457, 0.75, 0.8523, 0.75, 0.869, 0.75, 0.869, 0.75, 0.8523, 0.8547, 0.8589, 0.8487, 0.8756, 0.8487, 0.8756, 0.8547, 0.8589, 0.9314, 0.8656, 0.9209, 0.8823, 0.6513, 0.8823, 0.6453, 0.8656, 0.75, 0.8722, 0.75, 0.8889, 0.75, 0.8889, 0.75, 0.8722, 0.8547, 0.8788, 0.8487, 0.8955, 0.8487, 0.8955, 0.8547, 0.8788, 0.9314, 0.8854, 0.9209, 0.9021, 0.8487, 0.9021, 0.8547, 0.8854, 0.75, 0.892, 0.75, 0.9087, 0.75, 0.9087, 0.75, 0.892, 0.6453, 0.8986, 0.6513, 0.9153, 0.6513, 0.9153, 0.6453, 0.8986, 0.5686, 0.9052, 0.5791, 0.9219, 0.8487, 0.9219, 0.8547, 0.9052, 0.75, 0.9118, 0.75, 0.9285, 0.75, 0.9285, 0.75, 0.9118, 0.6453, 0.9185, 0.6513, 0.9352, 0.6513, 0.9352, 0.6453, 0.9185, 0.5686, 0.9251, 0.5791, 0.9418, 0.6513, 0.9418, 0.6453, 0.9251, 0.75, 0.9317, 0.75, 0.9484, 0.7271, 0.3717, 0.75, 0.3717, 0.75, 0.3731, 0.7271, 0.3731, 0.75, 0.3697, 0.7256, 0.3697, 0.7256, 0.371, 0.75, 0.371, 0.7744, 0.3697, 0.795, 0.3697, 0.795, 0.371, 0.7744, 0.371, 0.7077, 0.3717, 0.7271, 0.3717, 0.7271, 0.3731, 0.7077, 0.3731, 0.75, 0.3697, 0.7744, 0.3697, 0.7744, 0.371, 0.75, 0.371, 0.7271, 0.3717, 0.7077, 0.3717, 0.7077, 0.3731, 0.7271, 0.3731, 0.7256, 0.3697, 0.75, 0.3697, 0.75, 0.371, 0.7256, 0.371, 0.75, 0.3717, 0.7271, 0.3717, 0.7271, 0.3731, 0.75, 0.3731, 0.705, 0.3697, 0.7256, 0.3697, 0.7256, 0.371, 0.705, 0.371, 0.7729, 0.3717, 0.75, 0.3717, 0.75, 0.3731, 0.7729, 0.3731, 0.7744, 0.3697, 0.795, 0.3697, 0.795, 0.371, 0.7744, 0.371, 0.7923, 0.3717, 0.7729, 0.3717, 0.7729, 0.3731, 0.7923, 0.3731, 0.75, 0.3697, 0.7744, 0.3697, 0.7744, 0.371, 0.75, 0.371, 0.7271, 0.3717, 0.7077, 0.3717, 0.7077, 0.3731, 0.7271, 0.3731, 0.7256, 0.3697, 0.75, 0.3697, 0.75, 0.371, 0.7256, 0.371, 0.75, 0.3717, 0.7271, 0.3717, 0.7271, 0.3731, 0.75, 0.3731, 0.795, 0.42, 0.7744, 0.4338, 0.7729, 0.4303, 0.7923, 0.4173, 0.8088, 0.3994, 0.795, 0.42, 0.7923, 0.4173, 0.8053, 0.3979, 0.8137, 0.375, 0.8088, 0.3994, 0.8053, 0.3979, 0.8099, 0.375, 0.8088, 0.3506, 0.8137, 0.375, 0.8099, 0.375, 0.8053, 0.3521, 0.795, 0.33, 0.8088, 0.3506, 0.8053, 0.3521, 0.7923, 0.3327, 0.7744, 0.3162, 0.795, 0.33, 0.7923, 0.3327, 0.7729, 0.3197, 0.75, 0.3113, 0.7744, 0.3162, 0.7729, 0.3197, 0.75, 0.3151, 0.7256, 0.3162, 0.75, 0.3113, 0.75, 0.3151, 0.7271, 0.3197, 0.705, 0.33, 0.7256, 0.3162, 0.7271, 0.3197, 0.7077, 0.3327, 0.6912, 0.3506, 0.705, 0.33, 0.7077, 0.3327, 0.6947, 0.3521, 0.6863, 0.375, 0.6912, 0.3506, 0.6947, 0.3521, 0.6901, 0.375, 0.6912, 0.3994, 0.6863, 0.375, 0.6901, 0.375, 0.6947, 0.3979, 0.705, 0.42, 0.6912, 0.3994, 0.6947, 0.3979, 0.7077, 0.4173, 0.7256, 0.4338, 0.705, 0.42, 0.7077, 0.4173, 0.7271, 0.4303, 0.7744, 0.4338, 0.75, 0.4387, 0.75, 0.4349, 0.7729, 0.4303, 0.75, 0.4387, 0.7256, 0.4338, 0.7271, 0.4303, 0.75, 0.4349, 0.795, 0.3697, 0.7744, 0.3697, 0.7744, 0.371, 0.795, 0.371, 0.7256, 0.3697, 0.705, 0.3697, 0.705, 0.371, 0.7256, 0.371, 0.75, 0.3717, 0.7729, 0.3717, 0.7729, 0.3731, 0.75, 0.3731, 0.7744, 0.3697, 0.75, 0.3697, 0.75, 0.371, 0.7744, 0.371, 0.795, 0.3697, 0.7744, 0.3697, 0.7744, 0.371, 0.795, 0.371, 0.7729, 0.3717, 0.7923, 0.3717, 0.7923, 0.3731, 0.7729, 0.3731, 0.7744, 0.3697, 0.75, 0.3697, 0.75, 0.371, 0.7744, 0.371, 0.7077, 0.3717, 0.7271, 0.3717, 0.7271, 0.3731, 0.7077, 0.3731, 0.7729, 0.3717, 0.7923, 0.3717, 0.7923, 0.3731, 0.7729, 0.3731, 0.75, 0.3697, 0.7256, 0.3697, 0.7256, 0.371, 0.75, 0.371, 0.75, 0.3717, 0.7729, 0.3717, 0.7729, 0.3731, 0.75, 0.3731, 0.7923, 0.3717, 0.7729, 0.3717, 0.7729, 0.3731, 0.7923, 0.3731, 0.7256, 0.3697, 0.705, 0.3697, 0.705, 0.371, 0.7256, 0.371, 0.7271, 0.3717, 0.75, 0.3717, 0.75, 0.3731, 0.7271, 0.3731, 0.7729, 0.3717, 0.75, 0.3717, 0.75, 0.3731, 0.7729, 0.3731, 0.705, 0.3697, 0.7256, 0.3697, 0.7256, 0.371, 0.705, 0.371])
me_c_rculo_001.materials.append(mat_muellerojo)
me_c_rculo_001.use_remesh_fix_poles = True
me_c_rculo_001.use_remesh_preserve_attributes = False
me_c_rculo_001.use_mirror_vertex_groups = False
me_c_rculo_001.update()
arm_esqueleto_001 = bpy.data.armatures.new('Esqueleto.001')  # bones are not reproduced

# ---- objects
ob_muelle = bpy.data.objects.new('muelle', me_c_rculo_001)
ob_muelle_1 = bpy.data.objects.new('Muelle', arm_esqueleto_001)

# ---- transforms, parenting, visibility, modifiers, constraints
ob_muelle.parent = ob_muelle_1
ob_muelle.location = (0.0, 0.0, 0.0)
ob_muelle.scale = (0.7, 0.7, 0.7)
ob_muelle.lineart.crease_threshold = 0.0
_vg = ob_muelle.vertex_groups.new(name='Root')
for _i, _w in zip([0, 1, 2, 3, 4, 5, 6, 7, 51, 52, 53, 54, 55, 64, 65, 66, 67, 68, 69, 70, 71, 72, 73, 74, 75, 76, 77, 78, 79, 80, 81, 82, 83, 84, 85, 86, 87, 88, 89, 90, 91, 92, 93, 94, 95, 96, 97, 98, 99, 100, 101, 102, 103, 104, 105, 106, 107, 108, 109, 110, 111, 112, 113, 114, 115, 116, 117, 118, 119, 120, 121, 122, 123, 124, 125, 126, 127, 128, 129, 130, 131, 132, 133, 134, 135, 136, 137, 138, 139, 140, 141, 142, 143, 144, 145, 146, 147, 148, 149, 150, 151, 152, 153, 154, 155, 156, 157, 158, 159, 160, 161, 162, 163, 164, 165, 166, 167, 168, 169, 170, 171, 172, 173, 174, 175, 176, 177, 178, 179, 180, 181, 182, 183, 184, 185, 186, 187, 188, 189, 190, 191, 192, 193, 194, 195, 196, 197, 198, 199, 200, 201, 202, 203, 204, 205, 206, 207, 208, 209, 210, 211, 212, 213, 214, 215, 216, 217, 218, 219, 220, 221, 222, 223, 224, 225, 226, 227, 228, 229, 230, 231, 232, 233, 234, 235, 236, 237, 238, 239, 240, 241, 242, 243, 244, 245, 246, 247, 248, 249, 250, 251, 252, 253, 254, 255, 256, 257, 258, 259, 260, 261, 262, 263, 264, 265, 266, 267, 268, 269, 270, 271, 272, 273, 274, 275, 276, 277, 278, 279, 280, 281, 282, 283, 284, 285, 286, 287, 288, 289, 290, 291, 292, 293, 294, 295, 296, 297, 298, 299, 300, 301, 302, 303, 304, 305, 306, 307, 308, 309, 310, 311, 312, 313, 314, 315, 316, 317, 318, 319, 320, 321, 322, 323, 324, 325, 326, 327, 328, 329, 330, 331, 332, 333, 334, 335, 336, 337, 338, 339, 340, 341, 342, 343, 344, 345, 346, 347, 348, 349, 350, 351, 352, 353, 354, 355, 356, 357, 358, 359, 360, 361, 362, 363, 364, 365, 366, 367, 368, 369, 370, 371, 372, 373, 374, 375, 376, 377, 378, 379, 380, 381, 382, 383, 384, 385, 386, 387, 388, 389, 390, 391, 392, 393, 394, 395, 396, 397, 398, 399, 400, 401, 402, 403, 404, 405, 406, 407, 408, 409, 410, 411, 412, 413, 414, 415, 416, 417, 418, 419, 420, 421, 422, 423, 424, 425, 426, 427, 428, 429, 430, 431, 432, 433, 434, 435, 436, 437, 438, 439, 440, 441, 442, 443, 444, 445, 446, 448, 449, 450, 451, 452, 453, 454, 455, 456, 457, 458, 459, 460, 461, 462, 463, 464, 465, 466, 467, 468, 469, 470, 471, 472, 473, 474, 475, 476, 477, 478, 479, 480, 481, 482, 483, 484, 485, 486, 487, 488, 489, 490, 491, 492, 493, 494, 495, 496, 497], [0.0, 0.0, 0.0, 0.0, 0.0, 0.0, 0.0, 0.0, 0.0, 0.0, 0.0, 0.0, 0.0, 1.0, 1.0, 1.0, 1.0, 1.0, 1.0, 1.0, 1.0, 1.0, 1.0, 1.0, 1.0, 1.0, 1.0, 1.0, 1.0, 1.0, 1.0, 1.0, 1.0, 1.0, 1.0, 1.0, 1.0, 1.0, 1.0, 1.0, 1.0, 1.0, 1.0, 1.0, 1.0, 1.0, 1.0, 1.0, 1.0, 1.0, 1.0, 1.0, 1.0, 1.0, 1.0, 1.0, 1.0, 1.0, 1.0, 1.0, 1.0, 1.0, 1.0, 1.0, 1.0, 1.0, 1.0, 1.0, 1.0, 1.0, 1.0, 1.0, 1.0, 1.0, 1.0, 1.0, 1.0, 1.0, 1.0, 1.0, 1.0, 1.0, 1.0, 1.0, 1.0, 1.0, 1.0, 1.0, 1.0, 1.0, 1.0, 1.0, 1.0, 1.0, 1.0, 1.0, 1.0, 1.0, 1.0, 1.0, 1.0, 1.0, 1.0, 1.0, 0.9952, 0.9937, 0.9949, 0.9968, 0.997, 0.965, 0.9599, 0.962, 0.9685, 0.9705, 0.8992, 0.8935, 0.8938, 0.8995, 0.9029, 0.8316, 0.8266, 0.8248, 0.8288, 0.8332, 0.8001, 0.8001, 0.8, 0.8, 0.8, 0.8, 0.8, 0.8, 0.8, 0.8, 0.7997, 0.7996, 0.7997, 0.7998, 0.7997, 0.7797, 0.7794, 0.7796, 0.78, 0.78, 0.7372, 0.7373, 0.7374, 0.7373, 0.7372, 0.7001, 0.7002, 0.7002, 0.7001, 0.7, 0.667, 0.667, 0.6669, 0.6669, 0.6669, 0.6272, 0.6263, 0.6261, 0.6269, 0.6275, 0.5997, 0.5997, 0.5997, 0.5997, 0.5997, 0.5719, 0.5726, 0.5728, 0.5722, 0.5717, 0.525, 0.5247, 0.5243, 0.5246, 0.525, 0.5, 0.5, 0.5, 0.5, 0.5, 0.4751, 0.4755, 0.4758, 0.4755, 0.4751, 0.4298, 0.4297, 0.4288, 0.4285, 0.4292, 0.4006, 0.4007, 0.4007, 0.4006, 0.4005, 0.3667, 0.3666, 0.3671, 0.3675, 0.3672, 0.3214, 0.3213, 0.3202, 0.3203, 0.3215, 0.3002, 0.3002, 0.3001, 0.3001, 0.3001, 0.2993, 0.2992, 0.2992, 0.2994, 0.2994, 0.2952, 0.2948, 0.2949, 0.2952, 0.2954, 0.2834, 0.2833, 0.2832, 0.2831, 0.2832, 0.2638, 0.2641, 0.2638, 0.2632, 0.2632, 0.2342, 0.2345, 0.2334, 0.2325, 0.233, 0.2127, 0.2125, 0.2117, 0.2115, 0.2121, 0.2029, 0.2028, 0.2025, 0.2025, 0.2027, 0.2003, 0.2003, 0.2002, 0.2002, 0.2003, 0.2001, 0.2, 0.2, 0.2, 0.2001, 0.2, 0.2, 0.2, 0.2, 0.2, 0.1999, 0.1999, 0.1999, 0.1999, 0.1999, 0.1995, 0.1996, 0.1996, 0.1996, 0.1995, 0.1896, 0.1898, 0.1897, 0.1894, 0.1894, 0.1662, 0.1666, 0.1663, 0.1658, 0.1657, 0.1262, 0.1275, 0.1274, 0.1259, 0.1253, 0.06992, 0.07084, 0.071, 0.06994, 0.06969, 0.02672, 0.02657, 0.02641, 0.0265, 0.02671, 0.003564, 0.003277, 0.002539, 0.002655, 0.003323, 7.272e-05, 5.655e-05, 1.627e-05, 2.19e-05, 3.904e-05, 0.0, 0.0, 0.0, 0.0, 0.0, 0.0, 0.0, 0.0, 0.0, 0.0, 0.0, 0.0, 0.0, 0.0, 0.0, 0.0, 0.0, 0.0, 0.0, 0.0, 0.0, 0.0, 0.0, 0.0, 0.0, 0.0, 0.0, 0.0, 0.0, 0.0, 0.0, 0.0, 0.0, 0.0, 0.0, 0.0, 0.0, 0.0, 0.0, 0.0, 0.0, 0.0, 0.0, 0.0, 0.0, 0.0, 0.0, 0.0, 0.0, 0.0, 0.0, 0.0, 0.0, 0.0, 0.0, 0.0, 0.0, 0.0, 0.0, 0.0, 0.0, 0.0, 0.0, 0.0, 0.0, 0.0, 0.0, 0.0, 0.0, 0.0, 0.0, 0.0, 0.0, 0.0, 0.0, 0.0, 0.0, 0.0, 0.0, 0.0, 0.0, 0.0, 0.0, 0.0, 0.0, 0.0, 0.0, 0.0, 0.0, 1.0, 1.0, 1.0, 1.0, 1.0, 1.0, 1.0, 1.0, 1.0, 1.0, 1.0, 1.0, 1.0, 1.0, 1.0, 1.0, 1.0, 1.0, 1.0, 1.0, 1.0, 1.0, 1.0, 1.0, 1.0, 1.0, 1.0, 1.0, 1.0, 1.0, 1.0, 1.0, 1.0, 1.0, 1.0, 1.0, 1.0, 1.0, 1.0, 1.0, 1.0, 1.0, 1.0, 1.0, 1.0, 1.0, 1.0, 1.0]): _vg.add([_i], _w, 'REPLACE')
_vg = ob_muelle.vertex_groups.new(name='Root.001')
for _i, _w in zip([0, 1, 2, 3, 4, 5, 6, 7, 8, 9, 10, 11, 12, 13, 14, 15, 16, 17, 18, 19, 20, 21, 22, 23, 24, 25, 26, 27, 28, 29, 30, 31, 32, 33, 34, 35, 36, 37, 38, 39, 40, 41, 42, 43, 44, 45, 46, 47, 48, 49, 50, 51, 52, 53, 54, 55, 56, 57, 58, 59, 60, 61, 62, 63, 67, 68, 69, 70, 71, 72, 73, 74, 75, 76, 77, 78, 79, 80, 81, 82, 83, 84, 85, 86, 87, 88, 89, 90, 91, 93, 94, 95, 96, 97, 98, 99, 100, 101, 102, 103, 104, 105, 106, 107, 108, 109, 110, 111, 112, 113, 114, 115, 116, 117, 118, 119, 120, 121, 122, 123, 124, 125, 126, 127, 128, 129, 130, 131, 132, 133, 134, 135, 136, 137, 138, 139, 140, 141, 142, 143, 144, 145, 146, 147, 148, 149, 150, 151, 152, 153, 154, 155, 156, 157, 158, 159, 160, 161, 162, 163, 164, 165, 166, 167, 168, 169, 170, 171, 172, 173, 174, 175, 176, 177, 178, 179, 180, 181, 182, 183, 184, 185, 186, 187, 188, 189, 190, 191, 192, 193, 194, 195, 196, 197, 198, 199, 200, 201, 202, 203, 204, 205, 206, 207, 208, 209, 210, 211, 212, 213, 214, 215, 216, 217, 218, 219, 220, 221, 222, 223, 224, 225, 226, 227, 228, 229, 230, 231, 232, 233, 234, 235, 236, 237, 238, 239, 240, 241, 242, 243, 244, 245, 246, 247, 248, 249, 250, 251, 252, 253, 254, 255, 256, 257, 258, 259, 260, 261, 262, 263, 264, 265, 266, 267, 268, 269, 270, 271, 272, 273, 274, 275, 276, 277, 278, 279, 280, 281, 282, 283, 284, 285, 286, 287, 288, 289, 290, 291, 292, 293, 294, 295, 296, 297, 298, 299, 300, 301, 302, 303, 304, 305, 306, 307, 308, 309, 310, 311, 312, 313, 314, 315, 316, 317, 318, 319, 320, 321, 322, 323, 324, 325, 326, 327, 328, 329, 330, 331, 332, 333, 334, 335, 336, 337, 338, 339, 340, 341, 342, 343, 344, 345, 346, 347, 348, 349, 350, 351, 352, 353, 354, 355, 356, 357, 358, 359, 360, 361, 362, 363, 364, 365, 366, 367, 368, 369, 370, 371, 372, 373, 374, 375, 376, 377, 378, 379, 380, 381, 382, 383, 384, 385, 386, 387, 388, 389, 390, 391, 392, 393, 394, 395, 396, 397, 398, 399, 400, 401, 402, 403, 404, 405, 406, 407, 408, 409, 410, 411, 412, 413, 414, 415, 416, 417, 418, 419, 420, 421, 422, 423, 424, 425, 426, 427, 428, 429, 430, 431, 432, 433, 434, 435, 436, 437, 438, 439, 440, 441, 442, 443, 444, 445, 446, 447, 448, 449, 450, 451, 452, 454, 455, 456, 457, 458, 459, 460, 461, 462, 463, 464, 465, 469, 470, 471, 472, 473, 474, 475, 476, 477, 478, 479, 480, 481, 482, 483, 484, 486, 487, 488, 489, 490, 491, 492, 493, 494, 495, 496, 497], [1.0, 1.0, 1.0, 1.0, 1.0, 1.0, 1.0, 1.0, 1.0, 1.0, 1.0, 1.0, 1.0, 1.0, 1.0, 1.0, 1.0, 1.0, 1.0, 1.0, 1.0, 1.0, 1.0, 1.0, 1.0, 1.0, 1.0, 1.0, 1.0, 1.0, 1.0, 1.0, 1.0, 1.0, 1.0, 1.0, 1.0, 1.0, 1.0, 1.0, 1.0, 1.0, 1.0, 1.0, 1.0, 1.0, 1.0, 1.0, 1.0, 1.0, 1.0, 1.0, 1.0, 1.0, 1.0, 1.0, 1.0, 1.0, 1.0, 1.0, 1.0, 1.0, 1.0, 1.0, 0.0, 0.0, 0.0, 0.0, 0.0, 0.0, 0.0, 0.0, 0.0, 1.305e-08, 1.597e-07, 5.371e-09, 0.0, 4.222e-08, 3.589e-09, 2.098e-08, 0.0, 0.0, 0.0, 0.0, 0.0, 3.538e-09, 2.933e-09, 5.708e-08, 1.786e-07, 5.96e-08, 0.0, 0.0, 5.829e-11, 1.614e-10, 8.861e-12, 1.192e-07, 0.0, 5.357e-07, 1.186e-07, 1.371e-08, 1.17e-08, 0.0, 6.249e-09, 0.0, 8.054e-09, 0.0, 5.791e-08, 7.397e-09, 1.149e-07, 1.504e-08, 5.927e-08, 7.44e-09, 8.258e-09, 0.0, 7.757e-09, 0.0, 8.394e-09, 0.0, 8.207e-09, 6.697e-09, 1.209e-08, 2.64e-08, 1.633e-08, 5.144e-08, 4.775e-09, 7.211e-09, 2.14e-08, 3.608e-09, 0.0, 0.0, 0.0, 0.0, 0.0, 0.0, 0.0, 6.153e-09, 6.592e-09, 1.376e-08, 2.06e-08, 2.092e-09, 2.036e-09, 0.0, 0.0, 0.0, 0.0, 0.0, 2.879e-06, 3.364e-06, 1.239e-06, 5.07e-08, 8.927e-07, 0.004801, 0.006261, 0.005114, 0.003184, 0.003002, 0.03496, 0.04013, 0.03797, 0.03146, 0.02949, 0.1008, 0.1065, 0.1062, 0.1005, 0.09706, 0.1684, 0.1734, 0.1752, 0.1712, 0.1668, 0.1999, 0.1999, 0.2, 0.2, 0.2, 0.2, 0.2, 0.2, 0.2, 0.2, 0.2003, 0.2004, 0.2003, 0.2002, 0.2003, 0.2203, 0.2206, 0.2204, 0.22, 0.22, 0.2628, 0.2627, 0.2626, 0.2627, 0.2628, 0.2999, 0.2998, 0.2998, 0.2999, 0.3, 0.333, 0.333, 0.3331, 0.3331, 0.3331, 0.3728, 0.3737, 0.3739, 0.3731, 0.3725, 0.4003, 0.4003, 0.4003, 0.4003, 0.4003, 0.4281, 0.4274, 0.4272, 0.4278, 0.4283, 0.475, 0.4753, 0.4757, 0.4754, 0.475, 0.5, 0.5, 0.5, 0.5, 0.5, 0.5249, 0.5245, 0.5242, 0.5245, 0.5249, 0.5702, 0.5703, 0.5712, 0.5715, 0.5708, 0.5994, 0.5993, 0.5993, 0.5994, 0.5995, 0.6333, 0.6334, 0.6329, 0.6325, 0.6328, 0.6786, 0.6787, 0.6798, 0.6797, 0.6785, 0.6998, 0.6998, 0.6999, 0.6999, 0.6999, 0.7007, 0.7008, 0.7008, 0.7006, 0.7006, 0.7048, 0.7052, 0.7051, 0.7048, 0.7046, 0.7166, 0.7167, 0.7168, 0.7169, 0.7168, 0.7362, 0.7359, 0.7362, 0.7368, 0.7368, 0.7658, 0.7655, 0.7666, 0.7675, 0.767, 0.7873, 0.7875, 0.7883, 0.7885, 0.7879, 0.7971, 0.7972, 0.7975, 0.7975, 0.7973, 0.7997, 0.7997, 0.7998, 0.7998, 0.7997, 0.7999, 0.8, 0.8, 0.8, 0.7999, 0.8, 0.8, 0.8, 0.8, 0.8, 0.8001, 0.8001, 0.8001, 0.8001, 0.8001, 0.8005, 0.8004, 0.8004, 0.8004, 0.8005, 0.8104, 0.8102, 0.8103, 0.8106, 0.8106, 0.8338, 0.8334, 0.8337, 0.8342, 0.8343, 0.8738, 0.8725, 0.8726, 0.8741, 0.8747, 0.9301, 0.9292, 0.929, 0.9301, 0.9303, 0.9733, 0.9734, 0.9736, 0.9735, 0.9733, 0.9964, 0.9967, 0.9975, 0.9973, 0.9967, 0.9999, 0.9999, 1.0, 1.0, 1.0, 1.0, 1.0, 1.0, 1.0, 1.0, 1.0, 1.0, 1.0, 1.0, 1.0, 1.0, 1.0, 1.0, 1.0, 1.0, 1.0, 1.0, 1.0, 1.0, 1.0, 1.0, 1.0, 1.0, 1.0, 1.0, 1.0, 1.0, 1.0, 1.0, 1.0, 1.0, 1.0, 1.0, 1.0, 1.0, 1.0, 1.0, 1.0, 1.0, 1.0, 1.0, 1.0, 1.0, 1.0, 1.0, 1.0, 1.0, 1.0, 1.0, 1.0, 1.0, 1.0, 1.0, 1.0, 1.0, 1.0, 1.0, 1.0, 1.0, 1.0, 1.0, 1.0, 1.0, 1.0, 1.0, 1.0, 1.0, 1.0, 1.0, 1.0, 1.0, 1.0, 1.0, 1.0, 1.0, 1.0, 1.0, 1.0, 1.0, 1.0, 1.0, 1.0, 1.0, 1.0, 1.0, 1.0, 1.0, 1.0, 1.0, 1.0, 1.882e-10, 0.0, 0.0, 5.363e-10, 0.0, 0.0, 0.0, 2.957e-09, 6.043e-09, 3.042e-09, 0.0, 0.0, 1.972e-09, 4.533e-09, 3.893e-09, 0.0, 0.0, 0.0, 0.0, 0.0, 0.0, 0.0, 0.0, 0.0, 1.189e-08, 1.544e-07, 5.124e-09, 0.0, 0.0, 0.0, 0.0, 0.0, 0.0, 0.0, 0.0, 0.0, 0.0, 0.0, 0.0, 0.0, 1.045e-08, 4.991e-08, 5.429e-09]): _vg.add([_i], _w, 'REPLACE')
_m = ob_muelle.modifiers.new('EdgeSplit', 'EDGE_SPLIT')
_m.use_edge_angle = False
_m = ob_muelle.modifiers.new('Esqueleto', 'ARMATURE')
_m.object = ob_muelle_1
ob_muelle_1.location = (0.0, 0.0, 0.0)
ob_muelle_1.lineart.crease_threshold = 0.0

# ---- collection membership
col_muellerojo.objects.link(ob_muelle)
col_muellerojo.objects.link(ob_muelle_1)

# ---- scene / render settings (as saved in the file)
scene.frame_start = 1; scene.frame_end = 40; scene.frame_set(40)
scene.render.engine = 'BLENDER_EEVEE_NEXT'
scene.render.image_settings.file_format = 'FFMPEG'
scene.render.image_settings.color_mode = 'RGB'
scene.render.resolution_x = 1280
scene.render.resolution_y = 720
scene.render.fps = 60
scene.cycles.use_denoising = False
scene.cycles.samples = 128
scene.cycles.sampling_pattern = 'TABULATED_SOBOL'
scene.cycles.use_adaptive_sampling = False
scene.cycles.use_light_tree = False
scene.eevee.taa_render_samples = 128
scene.eevee.use_taa_reprojection = False
scene.eevee.use_gtao = True
scene.eevee.use_raytracing = True
scene.view_settings.view_transform = 'Filmic'
bpy.context.view_layer.update()

# ---- added for rendering (the .blend has no active camera and no usable light): camera, sun
cam_auto = bpy.data.cameras.new('AutoCamera')
cam_auto.lens = 50.0
cam_auto.sensor_width = 36.0
cam_auto.clip_end = 1000.0
ob_auto_camera = bpy.data.objects.new('AutoCamera', cam_auto)
scene.collection.objects.link(ob_auto_camera)
ob_auto_camera.location = (0.617023, -0.740427, 0.623075)
ob_auto_camera.rotation_euler = (1.09748, -7.21219e-08, 0.694738)
scene.camera = ob_auto_camera
light_auto_sun = bpy.data.lights.new('AutoSun', 'SUN')
light_auto_sun.energy = 3.0
light_auto_sun.angle = 0.0523599
ob_auto_sun = bpy.data.objects.new('AutoSun', light_auto_sun)
scene.collection.objects.link(ob_auto_sun)
ob_auto_sun.rotation_euler = (0.872665, 0.174533, 0.523599)
bpy.context.view_layer.update()
